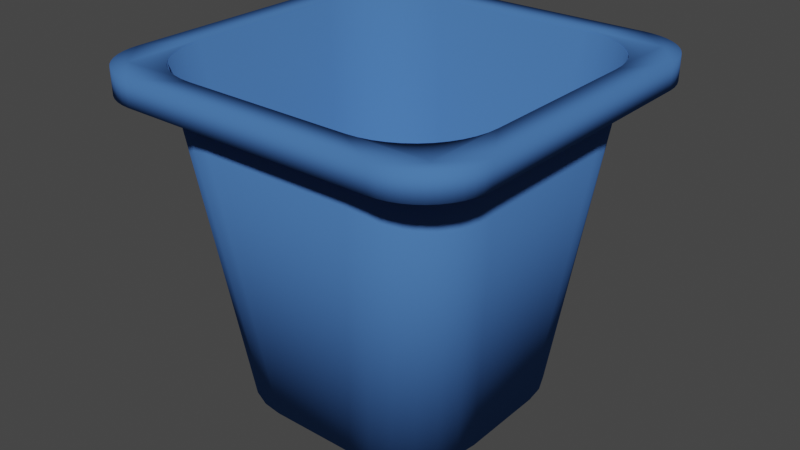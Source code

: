 # Source: TrashBin.blend  (saved by Blender 3.5.10; exported with 4.5.12 LTS)
import bpy
from mathutils import Matrix  # noqa: F401  (used for matrix-valued properties, if any)

bpy.ops.wm.read_factory_settings(use_empty=True)
scene = bpy.context.scene
scene.name = 'Scene'

# ---- collections
col_collection = bpy.data.collections.new('Collection'); scene.collection.children.link(col_collection)

# ---- materials (node trees are filled in below, after node groups)
mat_material = bpy.data.materials.new('Material')
mat_material.alpha_threshold = 0.0
mat_material.use_transparent_shadow = False
mat_material.diffuse_color = (0.06301, 0.1683, 0.4508, 1.0)
mat_material.roughness = 0.5
mat_material.line_color = (0.0, 0.0, 0.0, 1.0)

# ---- material node trees

# ---- world
world_world = bpy.data.worlds.new('World'); scene.world = world_world
world_world.use_nodes = True; world_world.node_tree.nodes.clear()
_N = world_world.node_tree.nodes; _L = world_world.node_tree.links
n0 = _N.new('ShaderNodeOutputWorld'); n0.name = 'World Output'; n0.location = (300, 300)
n1 = _N.new('ShaderNodeBackground'); n1.name = 'Background'; n1.location = (10, 300)
n1.inputs[0].default_value = (0.05088, 0.05088, 0.05088, 1.0)
_L.new(n1.outputs[0], n0.inputs[0])
n0.is_active_output = True
world_world.color = (0.05088, 0.05088, 0.05088)
world_world.use_sun_shadow = False
world_world.sun_shadow_jitter_overblur = 0.0

# ---- meshes
me_plane = bpy.data.meshes.new('Plane')
me_plane.from_pydata([(-1.0, -0.6765, 0.0), (-0.6765, -1.0, 0.0), (-0.8513, -0.8513, 0.0), (-0.9967, -0.7225, 0.0), (-0.9869, -0.7676, 0.0), (-0.9708, -0.8109, 0.0), (-0.9486, -0.8514, 0.0), (-0.921, -0.8884, 0.0), (-0.8884, -0.921, 0.0), (-0.8514, -0.9486, 0.0), (-0.8109, -0.9708, 0.0), (-0.7676, -0.9869, 0.0), (-0.7225, -0.9967, 0.0), (0.6765, -1.0, 0.0), (1.0, -0.6765, 0.0), (0.8513, -0.8513, 0.0), (0.7225, -0.9967, 0.0), (0.7676, -0.9869, 0.0), (0.8109, -0.9708, 0.0), (0.8514, -0.9486, 0.0), (0.8884, -0.921, 0.0), (0.921, -0.8884, 0.0), (0.9486, -0.8514, 0.0), (0.9708, -0.8109, 0.0), (0.9869, -0.7676, 0.0), (0.9967, -0.7225, 0.0), (-0.6765, 1.0, 0.0), (-1.0, 0.6765, 0.0), (-0.8513, 0.8513, 0.0), (-0.7225, 0.9967, 0.0), (-0.7676, 0.9869, 0.0), (-0.8109, 0.9708, 0.0), (-0.8514, 0.9486, 0.0), (-0.8884, 0.921, 0.0), (-0.921, 0.8884, 0.0), (-0.9486, 0.8514, 0.0), (-0.9708, 0.8109, 0.0), (-0.9869, 0.7676, 0.0), (-0.9967, 0.7225, 0.0), (1.0, 0.6765, 0.0), (0.6765, 1.0, 0.0), (0.8513, 0.8513, 0.0), (0.9967, 0.7225, 0.0), (0.9869, 0.7676, 0.0), (0.9708, 0.8109, 0.0), (0.9486, 0.8514, 0.0), (0.921, 0.8884, 0.0), (0.8884, 0.921, 0.0), (0.8514, 0.9486, 0.0), (0.8109, 0.9708, 0.0), (0.7676, 0.9869, 0.0), (0.7225, 0.9967, 0.0), (-0.6765, -1.0, -0.1311), (-1.0, -0.6765, -0.1311), (-0.7225, -0.9967, -0.1311), (-0.7676, -0.9869, -0.1311), (-0.8109, -0.9708, -0.1311), (-0.8514, -0.9486, -0.1311), (-0.8884, -0.921, -0.1311), (-0.921, -0.8884, -0.1311), (-0.9486, -0.8514, -0.1311), (-0.9708, -0.8109, -0.1311), (-0.9869, -0.7676, -0.1311), (-0.9967, -0.7225, -0.1311), (1.0, -0.6765, -0.1311), (0.6765, -1.0, -0.1311), (0.9967, -0.7225, -0.1311), (0.9869, -0.7676, -0.1311), (0.9708, -0.8109, -0.1311), (0.9486, -0.8514, -0.1311), (0.921, -0.8884, -0.1311), (0.8884, -0.921, -0.1311), (0.8514, -0.9486, -0.1311), (0.8109, -0.9708, -0.1311), (0.7676, -0.9869, -0.1311), (0.7225, -0.9967, -0.1311), (-1.0, 0.6765, -0.1311), (-0.6765, 1.0, -0.1311), (-0.9967, 0.7225, -0.1311), (-0.9869, 0.7676, -0.1311), (-0.9708, 0.8109, -0.1311), (-0.9486, 0.8514, -0.1311), (-0.921, 0.8884, -0.1311), (-0.8884, 0.921, -0.1311), (-0.8514, 0.9486, -0.1311), (-0.8109, 0.9708, -0.1311), (-0.7676, 0.9869, -0.1311), (-0.7225, 0.9967, -0.1311), (0.6765, 1.0, -0.1311), (1.0, 0.6765, -0.1311), (0.7225, 0.9967, -0.1311), (0.7676, 0.9869, -0.1311), (0.8109, 0.9708, -0.1311), (0.8514, 0.9486, -0.1311), (0.8884, 0.921, -0.1311), (0.921, 0.8884, -0.1311), (0.9486, 0.8514, -0.1311), (0.9708, 0.8109, -0.1311), (0.9869, 0.7676, -0.1311), (0.9967, 0.7225, -0.1311), (-0.8513, 0.4405, 0.0), (-0.4405, 0.8513, 0.0), (-0.8513, 0.8513, 0.0), (-0.8471, 0.499, 0.0), (-0.8347, 0.5562, 0.0), (-0.8142, 0.6111, 0.0), (-0.7861, 0.6626, 0.0), (-0.751, 0.7095, 0.0), (-0.7095, 0.751, 0.0), (-0.6626, 0.7861, 0.0), (-0.6111, 0.8142, 0.0), (-0.5562, 0.8347, 0.0), (-0.499, 0.8471, 0.0), (-0.4405, -0.8513, 0.0), (-0.8513, -0.4405, 0.0), (-0.8513, -0.8513, 0.0), (-0.499, -0.8471, 0.0), (-0.5562, -0.8347, 0.0), (-0.6111, -0.8142, 0.0), (-0.6626, -0.7861, 0.0), (-0.7095, -0.751, 0.0), (-0.751, -0.7095, 0.0), (-0.7861, -0.6626, 0.0), (-0.8142, -0.6111, 0.0), (-0.8347, -0.5562, 0.0), (-0.8471, -0.499, 0.0), (0.8513, -0.4405, 0.0), (0.4405, -0.8513, 0.0), (0.8513, -0.8513, 0.0), (0.8471, -0.499, 0.0), (0.8347, -0.5562, 0.0), (0.8142, -0.6111, 0.0), (0.7861, -0.6626, 0.0), (0.751, -0.7095, 0.0), (0.7095, -0.751, 0.0), (0.6626, -0.7861, 0.0), (0.6111, -0.8142, 0.0), (0.5562, -0.8347, 0.0), (0.499, -0.8471, 0.0), (0.4405, 0.8513, 0.0), (0.8513, 0.4405, 0.0), (0.8513, 0.8513, 0.0), (0.499, 0.8471, 0.0), (0.5562, 0.8347, 0.0), (0.6111, 0.8142, 0.0), (0.6626, 0.7861, 0.0), (0.7095, 0.751, 0.0), (0.751, 0.7095, 0.0), (0.7861, 0.6626, 0.0), (0.8142, 0.6111, 0.0), (0.8347, 0.5562, 0.0), (0.8471, 0.499, 0.0), (-0.4405, 0.8513, -0.1311), (-0.8513, 0.4405, -0.1311), (-0.499, 0.8471, -0.1311), (-0.5562, 0.8347, -0.1311), (-0.6111, 0.8142, -0.1311), (-0.6626, 0.7861, -0.1311), (-0.7095, 0.751, -0.1311), (-0.751, 0.7095, -0.1311), (-0.7861, 0.6626, -0.1311), (-0.8142, 0.6111, -0.1311), (-0.8347, 0.5562, -0.1311), (-0.8471, 0.499, -0.1311), (-0.8513, -0.4405, -0.1311), (-0.4405, -0.8513, -0.1311), (-0.8471, -0.499, -0.1311), (-0.8347, -0.5562, -0.1311), (-0.8142, -0.6111, -0.1311), (-0.7861, -0.6626, -0.1311), (-0.751, -0.7095, -0.1311), (-0.7095, -0.751, -0.1311), (-0.6626, -0.7861, -0.1311), (-0.6111, -0.8142, -0.1311), (-0.5562, -0.8347, -0.1311), (-0.499, -0.8471, -0.1311), (0.4405, -0.8513, -0.1311), (0.8513, -0.4405, -0.1311), (0.499, -0.8471, -0.1311), (0.5562, -0.8347, -0.1311), (0.6111, -0.8142, -0.1311), (0.6626, -0.7861, -0.1311), (0.7095, -0.751, -0.1311), (0.751, -0.7095, -0.1311), (0.7861, -0.6626, -0.1311), (0.8142, -0.6111, -0.1311), (0.8347, -0.5562, -0.1311), (0.8471, -0.499, -0.1311), (0.8513, 0.4405, -0.1311), (0.4405, 0.8513, -0.1311), (0.8471, 0.499, -0.1311), (0.8347, 0.5562, -0.1311), (0.8142, 0.6111, -0.1311), (0.7861, 0.6626, -0.1311), (0.751, 0.7095, -0.1311), (0.7095, 0.751, -0.1311), (0.6626, 0.7861, -0.1311), (0.6111, 0.8142, -0.1311), (0.5562, 0.8347, -0.1311), (0.499, 0.8471, -0.1311), (-0.9929, -0.6763, -0.006992), (-0.6763, -0.9929, -0.006992), (-0.8513, -0.8513, -0.01), (-0.9896, -0.7215, -0.006914), (-0.98, -0.7656, -0.006914), (-0.9642, -0.8079, -0.006914), (-0.9426, -0.8475, -0.006914), (-0.9155, -0.8836, -0.006914), (-0.8836, -0.9155, -0.006914), (-0.8475, -0.9426, -0.006914), (-0.8079, -0.9642, -0.006914), (-0.7656, -0.98, -0.006914), (-0.7215, -0.9896, -0.006914), (0.6763, -0.9929, -0.006992), (0.9929, -0.6763, -0.006992), (0.8513, -0.8513, -0.01), (0.7215, -0.9896, -0.006914), (0.7656, -0.98, -0.006914), (0.8079, -0.9642, -0.006914), (0.8475, -0.9426, -0.006914), (0.8836, -0.9155, -0.006914), (0.9155, -0.8836, -0.006914), (0.9426, -0.8475, -0.006914), (0.9642, -0.8079, -0.006914), (0.98, -0.7656, -0.006914), (0.9896, -0.7215, -0.006914), (-0.6763, 0.9929, -0.006992), (-0.9929, 0.6763, -0.006992), (-0.8513, 0.8513, -0.01), (-0.7215, 0.9896, -0.006914), (-0.7656, 0.98, -0.006914), (-0.8079, 0.9642, -0.006914), (-0.8475, 0.9426, -0.006914), (-0.8836, 0.9155, -0.006914), (-0.9155, 0.8836, -0.006914), (-0.9426, 0.8475, -0.006914), (-0.9642, 0.8079, -0.006914), (-0.98, 0.7656, -0.006914), (-0.9896, 0.7215, -0.006914), (0.9929, 0.6763, -0.006992), (0.6763, 0.9929, -0.006992), (0.8513, 0.8513, -0.01), (0.9896, 0.7215, -0.006914), (0.98, 0.7656, -0.006914), (0.9642, 0.8079, -0.006914), (0.9426, 0.8475, -0.006914), (0.9155, 0.8836, -0.006914), (0.8836, 0.9155, -0.006914), (0.8475, 0.9426, -0.006914), (0.8079, 0.9642, -0.006914), (0.7656, 0.98, -0.006914), (0.7215, 0.9896, -0.006914), (-0.6762, -0.99, -0.1311), (-0.99, -0.6762, -0.1311), (-0.7211, -0.9868, -0.1311), (-0.7648, -0.9773, -0.1311), (-0.8067, -0.9617, -0.1311), (-0.846, -0.9402, -0.1311), (-0.8818, -0.9134, -0.1311), (-0.9134, -0.8818, -0.1311), (-0.9402, -0.846, -0.1311), (-0.9617, -0.8067, -0.1311), (-0.9773, -0.7648, -0.1311), (-0.9868, -0.7211, -0.1311), (0.99, -0.6762, -0.1311), (0.6762, -0.99, -0.1311), (0.9868, -0.7211, -0.1311), (0.9773, -0.7648, -0.1311), (0.9617, -0.8067, -0.1311), (0.9402, -0.846, -0.1311), (0.9134, -0.8818, -0.1311), (0.8818, -0.9134, -0.1311), (0.846, -0.9402, -0.1311), (0.8067, -0.9617, -0.1311), (0.7648, -0.9773, -0.1311), (0.7211, -0.9868, -0.1311), (-0.99, 0.6762, -0.1311), (-0.6762, 0.99, -0.1311), (-0.9868, 0.7211, -0.1311), (-0.9773, 0.7648, -0.1311), (-0.9617, 0.8067, -0.1311), (-0.9402, 0.846, -0.1311), (-0.9134, 0.8818, -0.1311), (-0.8818, 0.9134, -0.1311), (-0.846, 0.9402, -0.1311), (-0.8067, 0.9617, -0.1311), (-0.7648, 0.9773, -0.1311), (-0.7211, 0.9868, -0.1311), (0.6762, 0.99, -0.1311), (0.99, 0.6762, -0.1311), (0.7211, 0.9868, -0.1311), (0.7648, 0.9773, -0.1311), (0.8067, 0.9617, -0.1311), (0.846, 0.9402, -0.1311), (0.8818, 0.9134, -0.1311), (0.9134, 0.8818, -0.1311), (0.9402, 0.846, -0.1311), (0.9617, 0.8067, -0.1311), (0.9773, 0.7648, -0.1311), (0.9868, 0.7211, -0.1311), (-0.8583, 0.4407, -0.007152), (-0.4407, 0.8583, -0.007152), (-0.8513, 0.8513, -0.01), (-0.854, 0.4999, -0.007235), (-0.8413, 0.5582, -0.007235), (-0.8205, 0.614, -0.007235), (-0.7919, 0.6663, -0.007235), (-0.7562, 0.714, -0.007235), (-0.714, 0.7562, -0.007235), (-0.6663, 0.7919, -0.007235), (-0.614, 0.8205, -0.007235), (-0.5582, 0.8413, -0.007235), (-0.4999, 0.854, -0.007235), (-0.4407, -0.8583, -0.007152), (-0.8583, -0.4407, -0.007152), (-0.8513, -0.8513, -0.01), (-0.4999, -0.854, -0.007235), (-0.5582, -0.8413, -0.007235), (-0.614, -0.8205, -0.007235), (-0.6663, -0.7919, -0.007235), (-0.714, -0.7562, -0.007235), (-0.7562, -0.714, -0.007235), (-0.7919, -0.6663, -0.007235), (-0.8205, -0.614, -0.007235), (-0.8413, -0.5582, -0.007235), (-0.854, -0.4999, -0.007235), (0.8583, -0.4407, -0.007152), (0.4407, -0.8583, -0.007152), (0.8513, -0.8513, -0.01), (0.854, -0.4999, -0.007235), (0.8413, -0.5582, -0.007235), (0.8205, -0.614, -0.007235), (0.7919, -0.6663, -0.007235), (0.7562, -0.714, -0.007235), (0.714, -0.7562, -0.007235), (0.6663, -0.7919, -0.007235), (0.614, -0.8205, -0.007235), (0.5582, -0.8413, -0.007235), (0.4999, -0.854, -0.007235), (0.4407, 0.8583, -0.007152), (0.8583, 0.4407, -0.007152), (0.8513, 0.8513, -0.01), (0.4999, 0.854, -0.007235), (0.5582, 0.8413, -0.007235), (0.614, 0.8205, -0.007235), (0.6663, 0.7919, -0.007235), (0.714, 0.7562, -0.007235), (0.7562, 0.714, -0.007235), (0.7919, 0.6663, -0.007235), (0.8205, 0.614, -0.007235), (0.8413, 0.5582, -0.007235), (0.854, 0.4999, -0.007235), (-0.4408, 0.8613, -0.1311), (-0.8613, 0.4408, -0.1311), (-0.5004, 0.857, -0.1311), (-0.559, 0.8443, -0.1311), (-0.6153, 0.8233, -0.1311), (-0.668, 0.7945, -0.1311), (-0.7161, 0.7585, -0.1311), (-0.7585, 0.7161, -0.1311), (-0.7945, 0.668, -0.1311), (-0.8233, 0.6153, -0.1311), (-0.8443, 0.559, -0.1311), (-0.857, 0.5004, -0.1311), (-0.8613, -0.4408, -0.1311), (-0.4408, -0.8613, -0.1311), (-0.857, -0.5004, -0.1311), (-0.8443, -0.559, -0.1311), (-0.8233, -0.6153, -0.1311), (-0.7945, -0.668, -0.1311), (-0.7585, -0.7161, -0.1311), (-0.7161, -0.7585, -0.1311), (-0.668, -0.7945, -0.1311), (-0.6153, -0.8233, -0.1311), (-0.559, -0.8443, -0.1311), (-0.5004, -0.857, -0.1311), (0.4408, -0.8613, -0.1311), (0.8613, -0.4408, -0.1311), (0.5004, -0.857, -0.1311), (0.559, -0.8443, -0.1311), (0.6153, -0.8233, -0.1311), (0.668, -0.7945, -0.1311), (0.7161, -0.7585, -0.1311), (0.7585, -0.7161, -0.1311), (0.7945, -0.668, -0.1311), (0.8233, -0.6153, -0.1311), (0.8443, -0.559, -0.1311), (0.857, -0.5004, -0.1311), (0.8613, 0.4408, -0.1311), (0.4408, 0.8613, -0.1311), (0.857, 0.5004, -0.1311), (0.8443, 0.559, -0.1311), (0.8233, 0.6153, -0.1311), (0.7945, 0.668, -0.1311), (0.7585, 0.7161, -0.1311), (0.7161, 0.7585, -0.1311), (0.668, 0.7945, -0.1311), (0.6153, 0.8233, -0.1311), (0.559, 0.8443, -0.1311), (0.5004, 0.857, -0.1311)], [], [(13, 1, 52, 65), (128, 127, 113, 115, 2, 1, 13, 15), (26, 40, 88, 77), (102, 101, 139, 141, 41, 40, 26, 28), (139, 101, 152, 189), (39, 14, 64, 89), (115, 114, 100, 102, 28, 27, 0, 2), (141, 140, 126, 128, 15, 14, 39, 41), (126, 140, 188, 177), (113, 127, 176, 165), (0, 3, 2), (3, 4, 2), (4, 5, 2), (5, 6, 2), (6, 7, 2), (7, 8, 2), (8, 9, 2), (9, 10, 2), (10, 11, 2), (11, 12, 2), (12, 1, 2), (13, 16, 15), (16, 17, 15), (17, 18, 15), (18, 19, 15), (19, 20, 15), (20, 21, 15), (21, 22, 15), (22, 23, 15), (23, 24, 15), (24, 25, 15), (25, 14, 15), (26, 29, 28), (29, 30, 28), (30, 31, 28), (31, 32, 28), (32, 33, 28), (33, 34, 28), (34, 35, 28), (35, 36, 28), (36, 37, 28), (37, 38, 28), (38, 27, 28), (39, 42, 41), (42, 43, 41), (43, 44, 41), (44, 45, 41), (45, 46, 41), (46, 47, 41), (47, 48, 41), (48, 49, 41), (49, 50, 41), (50, 51, 41), (51, 40, 41), (76, 27, 38, 78), (78, 38, 37, 79), (79, 37, 36, 80), (80, 36, 35, 81), (81, 35, 34, 82), (82, 34, 33, 83), (83, 33, 32, 84), (84, 32, 31, 85), (85, 31, 30, 86), (86, 30, 29, 87), (87, 29, 26, 77), (39, 89, 99, 42), (42, 99, 98, 43), (43, 98, 97, 44), (44, 97, 96, 45), (45, 96, 95, 46), (46, 95, 94, 47), (47, 94, 93, 48), (48, 93, 92, 49), (49, 92, 91, 50), (50, 91, 90, 51), (51, 90, 88, 40), (64, 14, 25, 66), (66, 25, 24, 67), (67, 24, 23, 68), (68, 23, 22, 69), (69, 22, 21, 70), (70, 21, 20, 71), (71, 20, 19, 72), (72, 19, 18, 73), (73, 18, 17, 74), (74, 17, 16, 75), (75, 16, 13, 65), (0, 53, 63, 3), (3, 63, 62, 4), (4, 62, 61, 5), (5, 61, 60, 6), (6, 60, 59, 7), (7, 59, 58, 8), (8, 58, 57, 9), (9, 57, 56, 10), (10, 56, 55, 11), (11, 55, 54, 12), (12, 54, 52, 1), (0, 27, 76, 53), (100, 103, 102), (103, 104, 102), (104, 105, 102), (105, 106, 102), (106, 107, 102), (107, 108, 102), (108, 109, 102), (109, 110, 102), (110, 111, 102), (111, 112, 102), (112, 101, 102), (113, 116, 115), (116, 117, 115), (117, 118, 115), (118, 119, 115), (119, 120, 115), (120, 121, 115), (121, 122, 115), (122, 123, 115), (123, 124, 115), (124, 125, 115), (125, 114, 115), (126, 129, 128), (129, 130, 128), (130, 131, 128), (131, 132, 128), (132, 133, 128), (133, 134, 128), (134, 135, 128), (135, 136, 128), (136, 137, 128), (137, 138, 128), (138, 127, 128), (139, 142, 141), (142, 143, 141), (143, 144, 141), (144, 145, 141), (145, 146, 141), (146, 147, 141), (147, 148, 141), (148, 149, 141), (149, 150, 141), (150, 151, 141), (151, 140, 141), (176, 127, 138, 178), (178, 138, 137, 179), (179, 137, 136, 180), (180, 136, 135, 181), (181, 135, 134, 182), (182, 134, 133, 183), (183, 133, 132, 184), (184, 132, 131, 185), (185, 131, 130, 186), (186, 130, 129, 187), (187, 129, 126, 177), (139, 189, 199, 142), (142, 199, 198, 143), (143, 198, 197, 144), (144, 197, 196, 145), (145, 196, 195, 146), (146, 195, 194, 147), (147, 194, 193, 148), (148, 193, 192, 149), (149, 192, 191, 150), (150, 191, 190, 151), (151, 190, 188, 140), (152, 101, 112, 154), (154, 112, 111, 155), (155, 111, 110, 156), (156, 110, 109, 157), (157, 109, 108, 158), (158, 108, 107, 159), (159, 107, 106, 160), (160, 106, 105, 161), (161, 105, 104, 162), (162, 104, 103, 163), (163, 103, 100, 153), (113, 165, 175, 116), (116, 175, 174, 117), (117, 174, 173, 118), (118, 173, 172, 119), (119, 172, 171, 120), (120, 171, 170, 121), (121, 170, 169, 122), (122, 169, 168, 123), (123, 168, 167, 124), (124, 167, 166, 125), (125, 166, 164, 114), (100, 114, 164, 153), (213, 265, 252, 201), (328, 215, 213, 201, 202, 315, 313, 327), (226, 277, 288, 240), (302, 228, 226, 240, 241, 341, 339, 301), (339, 389, 352, 301), (239, 289, 264, 214), (315, 202, 200, 227, 228, 302, 300, 314), (341, 241, 239, 214, 215, 328, 326, 340), (326, 377, 388, 340), (313, 365, 376, 327), (200, 202, 203), (203, 202, 204), (204, 202, 205), (205, 202, 206), (206, 202, 207), (207, 202, 208), (208, 202, 209), (209, 202, 210), (210, 202, 211), (211, 202, 212), (212, 202, 201), (213, 215, 216), (216, 215, 217), (217, 215, 218), (218, 215, 219), (219, 215, 220), (220, 215, 221), (221, 215, 222), (222, 215, 223), (223, 215, 224), (224, 215, 225), (225, 215, 214), (226, 228, 229), (229, 228, 230), (230, 228, 231), (231, 228, 232), (232, 228, 233), (233, 228, 234), (234, 228, 235), (235, 228, 236), (236, 228, 237), (237, 228, 238), (238, 228, 227), (239, 241, 242), (242, 241, 243), (243, 241, 244), (244, 241, 245), (245, 241, 246), (246, 241, 247), (247, 241, 248), (248, 241, 249), (249, 241, 250), (250, 241, 251), (251, 241, 240), (276, 278, 238, 227), (278, 279, 237, 238), (279, 280, 236, 237), (280, 281, 235, 236), (281, 282, 234, 235), (282, 283, 233, 234), (283, 284, 232, 233), (284, 285, 231, 232), (285, 286, 230, 231), (286, 287, 229, 230), (287, 277, 226, 229), (239, 242, 299, 289), (242, 243, 298, 299), (243, 244, 297, 298), (244, 245, 296, 297), (245, 246, 295, 296), (246, 247, 294, 295), (247, 248, 293, 294), (248, 249, 292, 293), (249, 250, 291, 292), (250, 251, 290, 291), (251, 240, 288, 290), (264, 266, 225, 214), (266, 267, 224, 225), (267, 268, 223, 224), (268, 269, 222, 223), (269, 270, 221, 222), (270, 271, 220, 221), (271, 272, 219, 220), (272, 273, 218, 219), (273, 274, 217, 218), (274, 275, 216, 217), (275, 265, 213, 216), (200, 203, 263, 253), (203, 204, 262, 263), (204, 205, 261, 262), (205, 206, 260, 261), (206, 207, 259, 260), (207, 208, 258, 259), (208, 209, 257, 258), (209, 210, 256, 257), (210, 211, 255, 256), (211, 212, 254, 255), (212, 201, 252, 254), (200, 253, 276, 227), (300, 302, 303), (303, 302, 304), (304, 302, 305), (305, 302, 306), (306, 302, 307), (307, 302, 308), (308, 302, 309), (309, 302, 310), (310, 302, 311), (311, 302, 312), (312, 302, 301), (313, 315, 316), (316, 315, 317), (317, 315, 318), (318, 315, 319), (319, 315, 320), (320, 315, 321), (321, 315, 322), (322, 315, 323), (323, 315, 324), (324, 315, 325), (325, 315, 314), (326, 328, 329), (329, 328, 330), (330, 328, 331), (331, 328, 332), (332, 328, 333), (333, 328, 334), (334, 328, 335), (335, 328, 336), (336, 328, 337), (337, 328, 338), (338, 328, 327), (339, 341, 342), (342, 341, 343), (343, 341, 344), (344, 341, 345), (345, 341, 346), (346, 341, 347), (347, 341, 348), (348, 341, 349), (349, 341, 350), (350, 341, 351), (351, 341, 340), (376, 378, 338, 327), (378, 379, 337, 338), (379, 380, 336, 337), (380, 381, 335, 336), (381, 382, 334, 335), (382, 383, 333, 334), (383, 384, 332, 333), (384, 385, 331, 332), (385, 386, 330, 331), (386, 387, 329, 330), (387, 377, 326, 329), (339, 342, 399, 389), (342, 343, 398, 399), (343, 344, 397, 398), (344, 345, 396, 397), (345, 346, 395, 396), (346, 347, 394, 395), (347, 348, 393, 394), (348, 349, 392, 393), (349, 350, 391, 392), (350, 351, 390, 391), (351, 340, 388, 390), (352, 354, 312, 301), (354, 355, 311, 312), (355, 356, 310, 311), (356, 357, 309, 310), (357, 358, 308, 309), (358, 359, 307, 308), (359, 360, 306, 307), (360, 361, 305, 306), (361, 362, 304, 305), (362, 363, 303, 304), (363, 353, 300, 303), (313, 316, 375, 365), (316, 317, 374, 375), (317, 318, 373, 374), (318, 319, 372, 373), (319, 320, 371, 372), (320, 321, 370, 371), (321, 322, 369, 370), (322, 323, 368, 369), (323, 324, 367, 368), (324, 325, 366, 367), (325, 314, 364, 366), (300, 353, 364, 314), (76, 78, 278, 276), (78, 79, 279, 278), (79, 80, 280, 279), (80, 81, 281, 280), (81, 82, 282, 281), (82, 83, 283, 282), (83, 84, 284, 283), (84, 85, 285, 284), (85, 86, 286, 285), (86, 87, 287, 286), (87, 77, 277, 287), (99, 89, 289, 299), (98, 99, 299, 298), (97, 98, 298, 297), (96, 97, 297, 296), (95, 96, 296, 295), (94, 95, 295, 294), (93, 94, 294, 293), (92, 93, 293, 292), (91, 92, 292, 291), (90, 91, 291, 290), (88, 90, 290, 288), (64, 66, 266, 264), (66, 67, 267, 266), (67, 68, 268, 267), (68, 69, 269, 268), (69, 70, 270, 269), (70, 71, 271, 270), (71, 72, 272, 271), (72, 73, 273, 272), (73, 74, 274, 273), (74, 75, 275, 274), (75, 65, 265, 275), (63, 53, 253, 263), (62, 63, 263, 262), (61, 62, 262, 261), (60, 61, 261, 260), (59, 60, 260, 259), (58, 59, 259, 258), (57, 58, 258, 257), (56, 57, 257, 256), (55, 56, 256, 255), (54, 55, 255, 254), (52, 54, 254, 252), (53, 76, 276, 253), (65, 52, 252, 265), (89, 64, 264, 289), (77, 88, 288, 277), (176, 178, 378, 376), (178, 179, 379, 378), (179, 180, 380, 379), (180, 181, 381, 380), (181, 182, 382, 381), (182, 183, 383, 382), (183, 184, 384, 383), (184, 185, 385, 384), (185, 186, 386, 385), (186, 187, 387, 386), (187, 177, 377, 387), (199, 189, 389, 399), (198, 199, 399, 398), (197, 198, 398, 397), (196, 197, 397, 396), (195, 196, 396, 395), (194, 195, 395, 394), (193, 194, 394, 393), (192, 193, 393, 392), (191, 192, 392, 391), (190, 191, 391, 390), (188, 190, 390, 388), (152, 154, 354, 352), (154, 155, 355, 354), (155, 156, 356, 355), (156, 157, 357, 356), (157, 158, 358, 357), (158, 159, 359, 358), (159, 160, 360, 359), (160, 161, 361, 360), (161, 162, 362, 361), (162, 163, 363, 362), (163, 153, 353, 363), (175, 165, 365, 375), (174, 175, 375, 374), (173, 174, 374, 373), (172, 173, 373, 372), (171, 172, 372, 371), (170, 171, 371, 370), (169, 170, 370, 369), (168, 169, 369, 368), (167, 168, 368, 367), (166, 167, 367, 366), (164, 166, 366, 364), (153, 164, 364, 353), (189, 152, 352, 389), (165, 176, 376, 365), (177, 188, 388, 377)])
me_plane.polygons.foreach_set('use_smooth', [True] * 472)
_uv = me_plane.uv_layers.new(name='UVMap')
_uv.uv.foreach_set('vector', [0.8383, 0.0, 0.1617, 0.0, 0.1617, 0.0, 0.8383, 0.0, 0.9257, 0.07435, 0.7202, 0.07435, 0.2798, 0.07435, 0.07435, 0.07435, 0.07433, 0.07433, 0.1617, 0.0, 0.8383, 0.0, 0.9257, 0.07433, 0.1617, 1.0, 0.8383, 1.0, 0.8383, 1.0, 0.1617, 1.0, 0.07435, 0.9257, 0.2798, 0.9257, 0.7202, 0.9257, 0.9257, 0.9257, 0.9257, 0.9257, 0.8383, 1.0, 0.1617, 1.0, 0.07433, 0.9257, 0.7202, 0.9257, 0.2798, 0.9257, 0.2798, 0.9257, 0.7202, 0.9257, 1.0, 0.8383, 1.0, 0.1617, 1.0, 0.1617, 1.0, 0.8383, 0.07435, 0.07435, 0.07435, 0.2798, 0.07435, 0.7202, 0.07435, 0.9257, 0.07433, 0.9257, 0.0, 0.8383, 0.0, 0.1617, 0.07433, 0.07433, 0.9257, 0.9257, 0.9257, 0.7202, 0.9257, 0.2798, 0.9257, 0.07435, 0.9257, 0.07433, 1.0, 0.1617, 1.0, 0.8383, 0.9257, 0.9257, 0.9257, 0.2798, 0.9257, 0.7202, 0.9257, 0.7202, 0.9257, 0.2798, 0.2798, 0.07435, 0.7202, 0.07435, 0.7202, 0.07435, 0.2798, 0.07435, 0.0, 0.1617, 0.0, 0.1387, 0.07433, 0.07433, 0.0, 0.1387, 0.0, 0.1162, 0.07433, 0.07433, 0.0, 0.1162, 0.0, 0.09455, 0.07433, 0.07433, 0.0, 0.09455, 0.0, 0.0743, 0.07433, 0.07433, 0.0, 0.0743, 0.0, 0.05582, 0.07433, 0.07433, 0.0, 0.05582, 0.0, 0.03951, 0.07433, 0.07433, 0.0, 0.03951, 0.0, 0.02568, 0.07433, 0.07433, 0.0, 0.02568, 0.0, 0.01462, 0.07433, 0.07433, 0.0, 0.01462, 0.0, 0.006552, 0.07433, 0.07433, 0.0, 0.006552, 0.0, 0.001646, 0.07433, 0.07433, 0.0, 0.001646, 0.0, 0.0, 0.07433, 0.07433, 0.8383, 0.0, 0.8613, 0.0, 0.9257, 0.07433, 0.8613, 0.0, 0.8838, 0.0, 0.9257, 0.07433, 0.8838, 0.0, 0.9054, 0.0, 0.9257, 0.07433, 0.9054, 0.0, 0.9257, 0.0, 0.9257, 0.07433, 0.9257, 0.0, 0.9442, 0.0, 0.9257, 0.07433, 0.9442, 0.0, 0.9605, 0.0, 0.9257, 0.07433, 0.9605, 0.0, 0.9743, 0.0, 0.9257, 0.07433, 0.9743, 0.0, 0.9854, 0.0, 0.9257, 0.07433, 0.9854, 0.0, 0.9934, 0.0, 0.9257, 0.07433, 0.9934, 0.0, 0.9984, 0.0, 0.9257, 0.07433, 0.9984, 0.0, 1.0, 0.0, 0.9257, 0.07433, 0.1617, 1.0, 0.1387, 1.0, 0.07433, 0.9257, 0.1387, 1.0, 0.1162, 1.0, 0.07433, 0.9257, 0.1162, 1.0, 0.09455, 1.0, 0.07433, 0.9257, 0.09455, 1.0, 0.0743, 1.0, 0.07433, 0.9257, 0.0743, 1.0, 0.05582, 1.0, 0.07433, 0.9257, 0.05582, 1.0, 0.03951, 1.0, 0.07433, 0.9257, 0.03951, 1.0, 0.02568, 1.0, 0.07433, 0.9257, 0.02568, 1.0, 0.01462, 1.0, 0.07433, 0.9257, 0.01462, 1.0, 0.006552, 1.0, 0.07433, 0.9257, 0.006552, 1.0, 0.001646, 1.0, 0.07433, 0.9257, 0.001646, 1.0, 0.0, 1.0, 0.07433, 0.9257, 1.0, 0.8383, 1.0, 0.8613, 0.9257, 0.9257, 1.0, 0.8613, 1.0, 0.8838, 0.9257, 0.9257, 1.0, 0.8838, 1.0, 0.9054, 0.9257, 0.9257, 1.0, 0.9054, 1.0, 0.9257, 0.9257, 0.9257, 1.0, 0.9257, 1.0, 0.9442, 0.9257, 0.9257, 1.0, 0.9442, 1.0, 0.9605, 0.9257, 0.9257, 1.0, 0.9605, 1.0, 0.9743, 0.9257, 0.9257, 1.0, 0.9743, 1.0, 0.9854, 0.9257, 0.9257, 1.0, 0.9854, 1.0, 0.9934, 0.9257, 0.9257, 1.0, 0.9934, 1.0, 0.9984, 0.9257, 0.9257, 1.0, 0.9984, 1.0, 1.0, 0.9257, 0.9257, 0.0, 0.8383, 0.0, 0.8383, 0.0, 0.8613, 0.0, 0.8613, 0.0, 0.8613, 0.0, 0.8613, 0.0, 0.8838, 0.0, 0.8838, 0.0, 0.8838, 0.0, 0.8838, 0.0, 0.9054, 0.0, 0.9054, 0.0, 0.9054, 0.0, 0.9054, 0.0, 0.9257, 0.0, 0.9257, 0.0, 0.9257, 0.0, 0.9257, 0.0, 0.9442, 0.0, 0.9442, 0.0, 0.9442, 0.0, 0.9442, 0.05582, 1.0, 0.05582, 1.0, 0.05582, 1.0, 0.05582, 1.0, 0.0743, 1.0, 0.0743, 1.0, 0.0743, 1.0, 0.0743, 1.0, 0.09455, 1.0, 0.09455, 1.0, 0.09455, 1.0, 0.09455, 1.0, 0.1162, 1.0, 0.1162, 1.0, 0.1162, 1.0, 0.1162, 1.0, 0.1387, 1.0, 0.1387, 1.0, 0.1387, 1.0, 0.1387, 1.0, 0.1617, 1.0, 0.1617, 1.0, 1.0, 0.8383, 1.0, 0.8383, 1.0, 0.8613, 1.0, 0.8613, 1.0, 0.8613, 1.0, 0.8613, 1.0, 0.8838, 1.0, 0.8838, 1.0, 0.8838, 1.0, 0.8838, 1.0, 0.9054, 1.0, 0.9054, 1.0, 0.9054, 1.0, 0.9054, 1.0, 0.9257, 1.0, 0.9257, 1.0, 0.9257, 1.0, 0.9257, 1.0, 0.9442, 1.0, 0.9442, 1.0, 0.9442, 1.0, 0.9442, 0.9442, 1.0, 0.9442, 1.0, 0.9442, 1.0, 0.9442, 1.0, 0.9257, 1.0, 0.9257, 1.0, 0.9257, 1.0, 0.9257, 1.0, 0.9054, 1.0, 0.9054, 1.0, 0.9054, 1.0, 0.9054, 1.0, 0.8838, 1.0, 0.8838, 1.0, 0.8838, 1.0, 0.8838, 1.0, 0.8613, 1.0, 0.8613, 1.0, 0.8613, 1.0, 0.8613, 1.0, 0.8383, 1.0, 0.8383, 1.0, 1.0, 0.1617, 1.0, 0.1617, 1.0, 0.1387, 1.0, 0.1387, 1.0, 0.1387, 1.0, 0.1387, 1.0, 0.1162, 1.0, 0.1162, 1.0, 0.1162, 1.0, 0.1162, 1.0, 0.09455, 1.0, 0.09455, 1.0, 0.09455, 1.0, 0.09455, 1.0, 0.0743, 1.0, 0.0743, 1.0, 0.0743, 1.0, 0.0743, 1.0, 0.05582, 1.0, 0.05582, 1.0, 0.05582, 1.0, 0.05582, 0.9442, 0.0, 0.9442, 0.0, 0.9442, 0.0, 0.9442, 0.0, 0.9257, 0.0, 0.9257, 0.0, 0.9257, 0.0, 0.9257, 0.0, 0.9054, 0.0, 0.9054, 0.0, 0.9054, 0.0, 0.9054, 0.0, 0.8838, 0.0, 0.8838, 0.0, 0.8838, 0.0, 0.8838, 0.0, 0.8613, 0.0, 0.8613, 0.0, 0.8613, 0.0, 0.8613, 0.0, 0.8383, 0.0, 0.8383, 0.0, 0.0, 0.1617, 0.0, 0.1617, 0.0, 0.1387, 0.0, 0.1387, 0.0, 0.1387, 0.0, 0.1387, 0.0, 0.1162, 0.0, 0.1162, 0.0, 0.1162, 0.0, 0.1162, 0.0, 0.09455, 0.0, 0.09455, 0.0, 0.09455, 0.0, 0.09455, 0.0, 0.0743, 0.0, 0.0743, 0.0, 0.0743, 0.0, 0.0743, 0.0, 0.05582, 0.0, 0.05582, 0.0, 0.05582, 0.0, 0.05582, 0.05582, 0.0, 0.05582, 0.0, 0.05582, 0.0, 0.05582, 0.0, 0.0743, 0.0, 0.0743, 0.0, 0.0743, 0.0, 0.0743, 0.0, 0.09455, 0.0, 0.09455, 0.0, 0.09455, 0.0, 0.09455, 0.0, 0.1162, 0.0, 0.1162, 0.0, 0.1162, 0.0, 0.1162, 0.0, 0.1387, 0.0, 0.1387, 0.0, 0.1387, 0.0, 0.1387, 0.0, 0.1617, 0.0, 0.1617, 0.0, 0.0, 0.1617, 0.0, 0.8383, 0.0, 0.8383, 0.0, 0.1617, 0.07435, 0.7202, 0.07435, 0.7495, 0.07435, 0.9257, 0.07435, 0.7495, 0.07435, 0.7781, 0.07435, 0.9257, 0.07435, 0.7781, 0.07435, 0.8056, 0.07435, 0.9257, 0.07435, 0.8056, 0.07435, 0.8313, 0.07435, 0.9257, 0.07435, 0.8313, 0.07435, 0.8548, 0.07435, 0.9257, 0.07435, 0.8548, 0.07435, 0.8755, 0.07435, 0.9257, 0.07435, 0.8755, 0.07435, 0.893, 0.07435, 0.9257, 0.07435, 0.893, 0.07435, 0.9071, 0.07435, 0.9257, 0.07435, 0.9071, 0.07435, 0.9173, 0.07435, 0.9257, 0.07435, 0.9173, 0.07435, 0.9236, 0.07435, 0.9257, 0.07435, 0.9236, 0.07435, 0.9257, 0.07435, 0.9257, 0.2798, 0.07435, 0.2505, 0.07435, 0.07435, 0.07435, 0.2505, 0.07435, 0.2219, 0.07435, 0.07435, 0.07435, 0.2219, 0.07435, 0.1944, 0.07435, 0.07435, 0.07435, 0.1944, 0.07435, 0.1687, 0.07435, 0.07435, 0.07435, 0.1687, 0.07435, 0.1452, 0.07435, 0.07435, 0.07435, 0.1452, 0.07435, 0.1245, 0.07435, 0.07435, 0.07435, 0.1245, 0.07435, 0.107, 0.07435, 0.07435, 0.07435, 0.107, 0.07435, 0.09291, 0.07435, 0.07435, 0.07435, 0.09291, 0.07435, 0.08267, 0.07435, 0.07435, 0.07435, 0.08267, 0.07435, 0.07644, 0.07435, 0.07435, 0.07435, 0.07644, 0.07435, 0.07435, 0.07435, 0.07435, 0.07435, 0.9257, 0.2798, 0.9257, 0.2505, 0.9257, 0.07435, 0.9257, 0.2505, 0.9257, 0.2219, 0.9257, 0.07435, 0.9257, 0.2219, 0.9257, 0.1944, 0.9257, 0.07435, 0.9257, 0.1944, 0.9257, 0.1687, 0.9257, 0.07435, 0.9257, 0.1687, 0.9257, 0.1452, 0.9257, 0.07435, 0.9257, 0.1452, 0.9257, 0.1245, 0.9257, 0.07435, 0.9257, 0.1245, 0.9257, 0.107, 0.9257, 0.07435, 0.9257, 0.107, 0.9257, 0.09291, 0.9257, 0.07435, 0.9257, 0.09291, 0.9257, 0.08267, 0.9257, 0.07435, 0.9257, 0.08267, 0.9257, 0.07644, 0.9257, 0.07435, 0.9257, 0.07644, 0.9257, 0.07435, 0.9257, 0.07435, 0.7202, 0.9257, 0.7495, 0.9257, 0.9257, 0.9257, 0.7495, 0.9257, 0.7781, 0.9257, 0.9257, 0.9257, 0.7781, 0.9257, 0.8056, 0.9257, 0.9257, 0.9257, 0.8056, 0.9257, 0.8313, 0.9257, 0.9257, 0.9257, 0.8313, 0.9257, 0.8548, 0.9257, 0.9257, 0.9257, 0.8548, 0.9257, 0.8755, 0.9257, 0.9257, 0.9257, 0.8755, 0.9257, 0.893, 0.9257, 0.9257, 0.9257, 0.893, 0.9257, 0.9071, 0.9257, 0.9257, 0.9257, 0.9071, 0.9257, 0.9173, 0.9257, 0.9257, 0.9257, 0.9173, 0.9257, 0.9236, 0.9257, 0.9257, 0.9257, 0.9236, 0.9257, 0.9257, 0.9257, 0.9257, 0.9257, 0.7202, 0.07435, 0.7202, 0.07435, 0.7495, 0.07435, 0.7495, 0.07435, 0.7495, 0.07435, 0.7495, 0.07435, 0.7781, 0.07435, 0.7781, 0.07435, 0.7781, 0.07435, 0.7781, 0.07435, 0.8056, 0.07435, 0.8056, 0.07435, 0.8056, 0.07435, 0.8056, 0.07435, 0.8313, 0.07435, 0.8313, 0.07435, 0.8313, 0.07435, 0.8313, 0.07435, 0.8548, 0.07435, 0.8548, 0.07435, 0.8548, 0.07435, 0.8548, 0.07435, 0.9257, 0.1452, 0.9257, 0.1452, 0.9257, 0.1452, 0.9257, 0.1452, 0.9257, 0.1687, 0.9257, 0.1687, 0.9257, 0.1687, 0.9257, 0.1687, 0.9257, 0.1944, 0.9257, 0.1944, 0.9257, 0.1944, 0.9257, 0.1944, 0.9257, 0.2219, 0.9257, 0.2219, 0.9257, 0.2219, 0.9257, 0.2219, 0.9257, 0.2505, 0.9257, 0.2505, 0.9257, 0.2505, 0.9257, 0.2505, 0.9257, 0.2798, 0.9257, 0.2798, 0.7202, 0.9257, 0.7202, 0.9257, 0.7495, 0.9257, 0.7495, 0.9257, 0.7495, 0.9257, 0.7495, 0.9257, 0.7781, 0.9257, 0.7781, 0.9257, 0.7781, 0.9257, 0.7781, 0.9257, 0.8056, 0.9257, 0.8056, 0.9257, 0.8056, 0.9257, 0.8056, 0.9257, 0.8313, 0.9257, 0.8313, 0.9257, 0.8313, 0.9257, 0.8313, 0.9257, 0.8548, 0.9257, 0.8548, 0.9257, 0.8548, 0.9257, 0.8548, 0.9257, 0.9257, 0.8548, 0.9257, 0.8548, 0.9257, 0.8548, 0.9257, 0.8548, 0.9257, 0.8313, 0.9257, 0.8313, 0.9257, 0.8313, 0.9257, 0.8313, 0.9257, 0.8056, 0.9257, 0.8056, 0.9257, 0.8056, 0.9257, 0.8056, 0.9257, 0.7781, 0.9257, 0.7781, 0.9257, 0.7781, 0.9257, 0.7781, 0.9257, 0.7495, 0.9257, 0.7495, 0.9257, 0.7495, 0.9257, 0.7495, 0.9257, 0.7202, 0.9257, 0.7202, 0.2798, 0.9257, 0.2798, 0.9257, 0.2505, 0.9257, 0.2505, 0.9257, 0.2505, 0.9257, 0.2505, 0.9257, 0.2219, 0.9257, 0.2219, 0.9257, 0.2219, 0.9257, 0.2219, 0.9257, 0.1944, 0.9257, 0.1944, 0.9257, 0.1944, 0.9257, 0.1944, 0.9257, 0.1687, 0.9257, 0.1687, 0.9257, 0.1687, 0.9257, 0.1687, 0.9257, 0.1452, 0.9257, 0.1452, 0.9257, 0.1452, 0.9257, 0.1452, 0.9257, 0.07435, 0.8548, 0.07435, 0.8548, 0.07435, 0.8548, 0.07435, 0.8548, 0.07435, 0.8313, 0.07435, 0.8313, 0.07435, 0.8313, 0.07435, 0.8313, 0.07435, 0.8056, 0.07435, 0.8056, 0.07435, 0.8056, 0.07435, 0.8056, 0.07435, 0.7781, 0.07435, 0.7781, 0.07435, 0.7781, 0.07435, 0.7781, 0.07435, 0.7495, 0.07435, 0.7495, 0.07435, 0.7495, 0.07435, 0.7495, 0.07435, 0.7202, 0.07435, 0.7202, 0.2798, 0.07435, 0.2798, 0.07435, 0.2505, 0.07435, 0.2505, 0.07435, 0.2505, 0.07435, 0.2505, 0.07435, 0.2219, 0.07435, 0.2219, 0.07435, 0.2219, 0.07435, 0.2219, 0.07435, 0.1944, 0.07435, 0.1944, 0.07435, 0.1944, 0.07435, 0.1944, 0.07435, 0.1687, 0.07435, 0.1687, 0.07435, 0.1687, 0.07435, 0.1687, 0.07435, 0.1452, 0.07435, 0.1452, 0.07435, 0.1452, 0.07435, 0.1452, 0.07435, 0.07435, 0.1452, 0.07435, 0.1452, 0.07435, 0.1452, 0.07435, 0.1452, 0.07435, 0.1687, 0.07435, 0.1687, 0.07435, 0.1687, 0.07435, 0.1687, 0.07435, 0.1944, 0.07435, 0.1944, 0.07435, 0.1944, 0.07435, 0.1944, 0.07435, 0.2219, 0.07435, 0.2219, 0.07435, 0.2219, 0.07435, 0.2219, 0.07435, 0.2505, 0.07435, 0.2505, 0.07435, 0.2505, 0.07435, 0.2505, 0.07435, 0.2798, 0.07435, 0.2798, 0.07435, 0.7202, 0.07435, 0.2798, 0.07435, 0.2798, 0.07435, 0.7202, 0.8383, 0.0, 0.8383, 0.0, 0.1617, 0.0, 0.1617, 0.0, 0.9257, 0.07435, 0.9257, 0.07433, 0.8383, 0.0, 0.1617, 0.0, 0.07433, 0.07433, 0.07435, 0.07435, 0.2798, 0.07435, 0.7202, 0.07435, 0.1617, 1.0, 0.1617, 1.0, 0.8383, 1.0, 0.8383, 1.0, 0.07435, 0.9257, 0.07433, 0.9257, 0.1617, 1.0, 0.8383, 1.0, 0.9257, 0.9257, 0.9257, 0.9257, 0.7202, 0.9257, 0.2798, 0.9257, 0.7202, 0.9257, 0.7202, 0.9257, 0.2798, 0.9257, 0.2798, 0.9257, 1.0, 0.8383, 1.0, 0.8383, 1.0, 0.1617, 1.0, 0.1617, 0.07435, 0.07435, 0.07433, 0.07433, 0.0, 0.1617, 0.0, 0.8383, 0.07433, 0.9257, 0.07435, 0.9257, 0.07435, 0.7202, 0.07435, 0.2798, 0.9257, 0.9257, 0.9257, 0.9257, 1.0, 0.8383, 1.0, 0.1617, 0.9257, 0.07433, 0.9257, 0.07435, 0.9257, 0.2798, 0.9257, 0.7202, 0.9257, 0.2798, 0.9257, 0.2798, 0.9257, 0.7202, 0.9257, 0.7202, 0.2798, 0.07435, 0.2798, 0.07435, 0.7202, 0.07435, 0.7202, 0.07435, 0.0, 0.1617, 0.07433, 0.07433, 0.0, 0.1387, 0.0, 0.1387, 0.07433, 0.07433, 0.0, 0.1162, 0.0, 0.1162, 0.07433, 0.07433, 0.0, 0.09455, 0.0, 0.09455, 0.07433, 0.07433, 0.0, 0.0743, 0.0, 0.0743, 0.07433, 0.07433, 0.0, 0.05582, 0.0, 0.05582, 0.07433, 0.07433, 0.0, 0.03951, 0.0, 0.03951, 0.07433, 0.07433, 0.0, 0.02568, 0.0, 0.02568, 0.07433, 0.07433, 0.0, 0.01462, 0.0, 0.01462, 0.07433, 0.07433, 0.0, 0.006552, 0.0, 0.006552, 0.07433, 0.07433, 0.0, 0.001646, 0.0, 0.001646, 0.07433, 0.07433, 0.0, 0.0, 0.8383, 0.0, 0.9257, 0.07433, 0.8613, 0.0, 0.8613, 0.0, 0.9257, 0.07433, 0.8838, 0.0, 0.8838, 0.0, 0.9257, 0.07433, 0.9054, 0.0, 0.9054, 0.0, 0.9257, 0.07433, 0.9257, 0.0, 0.9257, 0.0, 0.9257, 0.07433, 0.9442, 0.0, 0.9442, 0.0, 0.9257, 0.07433, 0.9605, 0.0, 0.9605, 0.0, 0.9257, 0.07433, 0.9743, 0.0, 0.9743, 0.0, 0.9257, 0.07433, 0.9854, 0.0, 0.9854, 0.0, 0.9257, 0.07433, 0.9934, 0.0, 0.9934, 0.0, 0.9257, 0.07433, 0.9984, 0.0, 0.9984, 0.0, 0.9257, 0.07433, 1.0, 0.0, 0.1617, 1.0, 0.07433, 0.9257, 0.1387, 1.0, 0.1387, 1.0, 0.07433, 0.9257, 0.1162, 1.0, 0.1162, 1.0, 0.07433, 0.9257, 0.09455, 1.0, 0.09455, 1.0, 0.07433, 0.9257, 0.0743, 1.0, 0.0743, 1.0, 0.07433, 0.9257, 0.05582, 1.0, 0.05582, 1.0, 0.07433, 0.9257, 0.03951, 1.0, 0.03951, 1.0, 0.07433, 0.9257, 0.02568, 1.0, 0.02568, 1.0, 0.07433, 0.9257, 0.01462, 1.0, 0.01462, 1.0, 0.07433, 0.9257, 0.006552, 1.0, 0.006552, 1.0, 0.07433, 0.9257, 0.001646, 1.0, 0.001646, 1.0, 0.07433, 0.9257, 0.0, 1.0, 1.0, 0.8383, 0.9257, 0.9257, 1.0, 0.8613, 1.0, 0.8613, 0.9257, 0.9257, 1.0, 0.8838, 1.0, 0.8838, 0.9257, 0.9257, 1.0, 0.9054, 1.0, 0.9054, 0.9257, 0.9257, 1.0, 0.9257, 1.0, 0.9257, 0.9257, 0.9257, 1.0, 0.9442, 1.0, 0.9442, 0.9257, 0.9257, 1.0, 0.9605, 1.0, 0.9605, 0.9257, 0.9257, 1.0, 0.9743, 1.0, 0.9743, 0.9257, 0.9257, 1.0, 0.9854, 1.0, 0.9854, 0.9257, 0.9257, 1.0, 0.9934, 1.0, 0.9934, 0.9257, 0.9257, 1.0, 0.9984, 1.0, 0.9984, 0.9257, 0.9257, 1.0, 1.0, 0.0, 0.8383, 0.0, 0.8613, 0.0, 0.8613, 0.0, 0.8383, 0.0, 0.8613, 0.0, 0.8838, 0.0, 0.8838, 0.0, 0.8613, 0.0, 0.8838, 0.0, 0.9054, 0.0, 0.9054, 0.0, 0.8838, 0.0, 0.9054, 0.0, 0.9257, 0.0, 0.9257, 0.0, 0.9054, 0.0, 0.9257, 0.0, 0.9442, 0.0, 0.9442, 0.0, 0.9257, 0.0, 0.9442, 0.05582, 1.0, 0.05582, 1.0, 0.0, 0.9442, 0.05582, 1.0, 0.0743, 1.0, 0.0743, 1.0, 0.05582, 1.0, 0.0743, 1.0, 0.09455, 1.0, 0.09455, 1.0, 0.0743, 1.0, 0.09455, 1.0, 0.1162, 1.0, 0.1162, 1.0, 0.09455, 1.0, 0.1162, 1.0, 0.1387, 1.0, 0.1387, 1.0, 0.1162, 1.0, 0.1387, 1.0, 0.1617, 1.0, 0.1617, 1.0, 0.1387, 1.0, 1.0, 0.8383, 1.0, 0.8613, 1.0, 0.8613, 1.0, 0.8383, 1.0, 0.8613, 1.0, 0.8838, 1.0, 0.8838, 1.0, 0.8613, 1.0, 0.8838, 1.0, 0.9054, 1.0, 0.9054, 1.0, 0.8838, 1.0, 0.9054, 1.0, 0.9257, 1.0, 0.9257, 1.0, 0.9054, 1.0, 0.9257, 1.0, 0.9442, 1.0, 0.9442, 1.0, 0.9257, 1.0, 0.9442, 0.9442, 1.0, 0.9442, 1.0, 1.0, 0.9442, 0.9442, 1.0, 0.9257, 1.0, 0.9257, 1.0, 0.9442, 1.0, 0.9257, 1.0, 0.9054, 1.0, 0.9054, 1.0, 0.9257, 1.0, 0.9054, 1.0, 0.8838, 1.0, 0.8838, 1.0, 0.9054, 1.0, 0.8838, 1.0, 0.8613, 1.0, 0.8613, 1.0, 0.8838, 1.0, 0.8613, 1.0, 0.8383, 1.0, 0.8383, 1.0, 0.8613, 1.0, 1.0, 0.1617, 1.0, 0.1387, 1.0, 0.1387, 1.0, 0.1617, 1.0, 0.1387, 1.0, 0.1162, 1.0, 0.1162, 1.0, 0.1387, 1.0, 0.1162, 1.0, 0.09455, 1.0, 0.09455, 1.0, 0.1162, 1.0, 0.09455, 1.0, 0.0743, 1.0, 0.0743, 1.0, 0.09455, 1.0, 0.0743, 1.0, 0.05582, 1.0, 0.05582, 1.0, 0.0743, 1.0, 0.05582, 0.9442, 0.0, 0.9442, 0.0, 1.0, 0.05582, 0.9442, 0.0, 0.9257, 0.0, 0.9257, 0.0, 0.9442, 0.0, 0.9257, 0.0, 0.9054, 0.0, 0.9054, 0.0, 0.9257, 0.0, 0.9054, 0.0, 0.8838, 0.0, 0.8838, 0.0, 0.9054, 0.0, 0.8838, 0.0, 0.8613, 0.0, 0.8613, 0.0, 0.8838, 0.0, 0.8613, 0.0, 0.8383, 0.0, 0.8383, 0.0, 0.8613, 0.0, 0.0, 0.1617, 0.0, 0.1387, 0.0, 0.1387, 0.0, 0.1617, 0.0, 0.1387, 0.0, 0.1162, 0.0, 0.1162, 0.0, 0.1387, 0.0, 0.1162, 0.0, 0.09455, 0.0, 0.09455, 0.0, 0.1162, 0.0, 0.09455, 0.0, 0.0743, 0.0, 0.0743, 0.0, 0.09455, 0.0, 0.0743, 0.0, 0.05582, 0.0, 0.05582, 0.0, 0.0743, 0.0, 0.05582, 0.05582, 0.0, 0.05582, 0.0, 0.0, 0.05582, 0.05582, 0.0, 0.0743, 0.0, 0.0743, 0.0, 0.05582, 0.0, 0.0743, 0.0, 0.09455, 0.0, 0.09455, 0.0, 0.0743, 0.0, 0.09455, 0.0, 0.1162, 0.0, 0.1162, 0.0, 0.09455, 0.0, 0.1162, 0.0, 0.1387, 0.0, 0.1387, 0.0, 0.1162, 0.0, 0.1387, 0.0, 0.1617, 0.0, 0.1617, 0.0, 0.1387, 0.0, 0.0, 0.1617, 0.0, 0.1617, 0.0, 0.8383, 0.0, 0.8383, 0.07435, 0.7202, 0.07435, 0.9257, 0.07435, 0.7495, 0.07435, 0.7495, 0.07435, 0.9257, 0.07435, 0.7781, 0.07435, 0.7781, 0.07435, 0.9257, 0.07435, 0.8056, 0.07435, 0.8056, 0.07435, 0.9257, 0.07435, 0.8313, 0.07435, 0.8313, 0.07435, 0.9257, 0.07435, 0.8548, 0.07435, 0.8548, 0.07435, 0.9257, 0.07435, 0.8755, 0.07435, 0.8755, 0.07435, 0.9257, 0.07435, 0.893, 0.07435, 0.893, 0.07435, 0.9257, 0.07435, 0.9071, 0.07435, 0.9071, 0.07435, 0.9257, 0.07435, 0.9173, 0.07435, 0.9173, 0.07435, 0.9257, 0.07435, 0.9236, 0.07435, 0.9236, 0.07435, 0.9257, 0.07435, 0.9257, 0.2798, 0.07435, 0.07435, 0.07435, 0.2505, 0.07435, 0.2505, 0.07435, 0.07435, 0.07435, 0.2219, 0.07435, 0.2219, 0.07435, 0.07435, 0.07435, 0.1944, 0.07435, 0.1944, 0.07435, 0.07435, 0.07435, 0.1687, 0.07435, 0.1687, 0.07435, 0.07435, 0.07435, 0.1452, 0.07435, 0.1452, 0.07435, 0.07435, 0.07435, 0.1245, 0.07435, 0.1245, 0.07435, 0.07435, 0.07435, 0.107, 0.07435, 0.107, 0.07435, 0.07435, 0.07435, 0.09291, 0.07435, 0.09291, 0.07435, 0.07435, 0.07435, 0.08267, 0.07435, 0.08267, 0.07435, 0.07435, 0.07435, 0.07644, 0.07435, 0.07644, 0.07435, 0.07435, 0.07435, 0.07435, 0.07435, 0.9257, 0.2798, 0.9257, 0.07435, 0.9257, 0.2505, 0.9257, 0.2505, 0.9257, 0.07435, 0.9257, 0.2219, 0.9257, 0.2219, 0.9257, 0.07435, 0.9257, 0.1944, 0.9257, 0.1944, 0.9257, 0.07435, 0.9257, 0.1687, 0.9257, 0.1687, 0.9257, 0.07435, 0.9257, 0.1452, 0.9257, 0.1452, 0.9257, 0.07435, 0.9257, 0.1245, 0.9257, 0.1245, 0.9257, 0.07435, 0.9257, 0.107, 0.9257, 0.107, 0.9257, 0.07435, 0.9257, 0.09291, 0.9257, 0.09291, 0.9257, 0.07435, 0.9257, 0.08267, 0.9257, 0.08267, 0.9257, 0.07435, 0.9257, 0.07644, 0.9257, 0.07644, 0.9257, 0.07435, 0.9257, 0.07435, 0.7202, 0.9257, 0.9257, 0.9257, 0.7495, 0.9257, 0.7495, 0.9257, 0.9257, 0.9257, 0.7781, 0.9257, 0.7781, 0.9257, 0.9257, 0.9257, 0.8056, 0.9257, 0.8056, 0.9257, 0.9257, 0.9257, 0.8313, 0.9257, 0.8313, 0.9257, 0.9257, 0.9257, 0.8548, 0.9257, 0.8548, 0.9257, 0.9257, 0.9257, 0.8755, 0.9257, 0.8755, 0.9257, 0.9257, 0.9257, 0.893, 0.9257, 0.893, 0.9257, 0.9257, 0.9257, 0.9071, 0.9257, 0.9071, 0.9257, 0.9257, 0.9257, 0.9173, 0.9257, 0.9173, 0.9257, 0.9257, 0.9257, 0.9236, 0.9257, 0.9236, 0.9257, 0.9257, 0.9257, 0.9257, 0.9257, 0.7202, 0.07435, 0.7495, 0.07435, 0.7495, 0.07435, 0.7202, 0.07435, 0.7495, 0.07435, 0.7781, 0.07435, 0.7781, 0.07435, 0.7495, 0.07435, 0.7781, 0.07435, 0.8056, 0.07435, 0.8056, 0.07435, 0.7781, 0.07435, 0.8056, 0.07435, 0.8313, 0.07435, 0.8313, 0.07435, 0.8056, 0.07435, 0.8313, 0.07435, 0.8548, 0.07435, 0.8548, 0.07435, 0.8313, 0.07435, 0.8548, 0.07435, 0.9257, 0.1452, 0.9257, 0.1452, 0.8548, 0.07435, 0.9257, 0.1452, 0.9257, 0.1687, 0.9257, 0.1687, 0.9257, 0.1452, 0.9257, 0.1687, 0.9257, 0.1944, 0.9257, 0.1944, 0.9257, 0.1687, 0.9257, 0.1944, 0.9257, 0.2219, 0.9257, 0.2219, 0.9257, 0.1944, 0.9257, 0.2219, 0.9257, 0.2505, 0.9257, 0.2505, 0.9257, 0.2219, 0.9257, 0.2505, 0.9257, 0.2798, 0.9257, 0.2798, 0.9257, 0.2505, 0.7202, 0.9257, 0.7495, 0.9257, 0.7495, 0.9257, 0.7202, 0.9257, 0.7495, 0.9257, 0.7781, 0.9257, 0.7781, 0.9257, 0.7495, 0.9257, 0.7781, 0.9257, 0.8056, 0.9257, 0.8056, 0.9257, 0.7781, 0.9257, 0.8056, 0.9257, 0.8313, 0.9257, 0.8313, 0.9257, 0.8056, 0.9257, 0.8313, 0.9257, 0.8548, 0.9257, 0.8548, 0.9257, 0.8313, 0.9257, 0.8548, 0.9257, 0.9257, 0.8548, 0.9257, 0.8548, 0.8548, 0.9257, 0.9257, 0.8548, 0.9257, 0.8313, 0.9257, 0.8313, 0.9257, 0.8548, 0.9257, 0.8313, 0.9257, 0.8056, 0.9257, 0.8056, 0.9257, 0.8313, 0.9257, 0.8056, 0.9257, 0.7781, 0.9257, 0.7781, 0.9257, 0.8056, 0.9257, 0.7781, 0.9257, 0.7495, 0.9257, 0.7495, 0.9257, 0.7781, 0.9257, 0.7495, 0.9257, 0.7202, 0.9257, 0.7202, 0.9257, 0.7495, 0.2798, 0.9257, 0.2505, 0.9257, 0.2505, 0.9257, 0.2798, 0.9257, 0.2505, 0.9257, 0.2219, 0.9257, 0.2219, 0.9257, 0.2505, 0.9257, 0.2219, 0.9257, 0.1944, 0.9257, 0.1944, 0.9257, 0.2219, 0.9257, 0.1944, 0.9257, 0.1687, 0.9257, 0.1687, 0.9257, 0.1944, 0.9257, 0.1687, 0.9257, 0.1452, 0.9257, 0.1452, 0.9257, 0.1687, 0.9257, 0.1452, 0.9257, 0.07435, 0.8548, 0.07435, 0.8548, 0.1452, 0.9257, 0.07435, 0.8548, 0.07435, 0.8313, 0.07435, 0.8313, 0.07435, 0.8548, 0.07435, 0.8313, 0.07435, 0.8056, 0.07435, 0.8056, 0.07435, 0.8313, 0.07435, 0.8056, 0.07435, 0.7781, 0.07435, 0.7781, 0.07435, 0.8056, 0.07435, 0.7781, 0.07435, 0.7495, 0.07435, 0.7495, 0.07435, 0.7781, 0.07435, 0.7495, 0.07435, 0.7202, 0.07435, 0.7202, 0.07435, 0.7495, 0.2798, 0.07435, 0.2505, 0.07435, 0.2505, 0.07435, 0.2798, 0.07435, 0.2505, 0.07435, 0.2219, 0.07435, 0.2219, 0.07435, 0.2505, 0.07435, 0.2219, 0.07435, 0.1944, 0.07435, 0.1944, 0.07435, 0.2219, 0.07435, 0.1944, 0.07435, 0.1687, 0.07435, 0.1687, 0.07435, 0.1944, 0.07435, 0.1687, 0.07435, 0.1452, 0.07435, 0.1452, 0.07435, 0.1687, 0.07435, 0.1452, 0.07435, 0.07435, 0.1452, 0.07435, 0.1452, 0.1452, 0.07435, 0.07435, 0.1452, 0.07435, 0.1687, 0.07435, 0.1687, 0.07435, 0.1452, 0.07435, 0.1687, 0.07435, 0.1944, 0.07435, 0.1944, 0.07435, 0.1687, 0.07435, 0.1944, 0.07435, 0.2219, 0.07435, 0.2219, 0.07435, 0.1944, 0.07435, 0.2219, 0.07435, 0.2505, 0.07435, 0.2505, 0.07435, 0.2219, 0.07435, 0.2505, 0.07435, 0.2798, 0.07435, 0.2798, 0.07435, 0.2505, 0.07435, 0.7202, 0.07435, 0.7202, 0.07435, 0.2798, 0.07435, 0.2798, 0.0, 0.8383, 0.0, 0.8613, 0.0, 0.8613, 0.0, 0.8383, 0.0, 0.8613, 0.0, 0.8838, 0.0, 0.8838, 0.0, 0.8613, 0.0, 0.8838, 0.0, 0.9054, 0.0, 0.9054, 0.0, 0.8838, 0.0, 0.9054, 0.0, 0.9257, 0.0, 0.9257, 0.0, 0.9054, 0.0, 0.9257, 0.0, 0.9442, 0.0, 0.9442, 0.0, 0.9257, 0.0, 0.9442, 0.05582, 1.0, 0.05582, 1.0, 0.0, 0.9442, 0.05582, 1.0, 0.0743, 1.0, 0.0743, 1.0, 0.05582, 1.0, 0.0743, 1.0, 0.09455, 1.0, 0.09455, 1.0, 0.0743, 1.0, 0.09455, 1.0, 0.1162, 1.0, 0.1162, 1.0, 0.09455, 1.0, 0.1162, 1.0, 0.1387, 1.0, 0.1387, 1.0, 0.1162, 1.0, 0.1387, 1.0, 0.1617, 1.0, 0.1617, 1.0, 0.1387, 1.0, 1.0, 0.8613, 1.0, 0.8383, 1.0, 0.8383, 1.0, 0.8613, 1.0, 0.8838, 1.0, 0.8613, 1.0, 0.8613, 1.0, 0.8838, 1.0, 0.9054, 1.0, 0.8838, 1.0, 0.8838, 1.0, 0.9054, 1.0, 0.9257, 1.0, 0.9054, 1.0, 0.9054, 1.0, 0.9257, 1.0, 0.9442, 1.0, 0.9257, 1.0, 0.9257, 1.0, 0.9442, 0.9442, 1.0, 1.0, 0.9442, 1.0, 0.9442, 0.9442, 1.0, 0.9257, 1.0, 0.9442, 1.0, 0.9442, 1.0, 0.9257, 1.0, 0.9054, 1.0, 0.9257, 1.0, 0.9257, 1.0, 0.9054, 1.0, 0.8838, 1.0, 0.9054, 1.0, 0.9054, 1.0, 0.8838, 1.0, 0.8613, 1.0, 0.8838, 1.0, 0.8838, 1.0, 0.8613, 1.0, 0.8383, 1.0, 0.8613, 1.0, 0.8613, 1.0, 0.8383, 1.0, 1.0, 0.1617, 1.0, 0.1387, 1.0, 0.1387, 1.0, 0.1617, 1.0, 0.1387, 1.0, 0.1162, 1.0, 0.1162, 1.0, 0.1387, 1.0, 0.1162, 1.0, 0.09455, 1.0, 0.09455, 1.0, 0.1162, 1.0, 0.09455, 1.0, 0.0743, 1.0, 0.0743, 1.0, 0.09455, 1.0, 0.0743, 1.0, 0.05582, 1.0, 0.05582, 1.0, 0.0743, 1.0, 0.05582, 0.9442, 0.0, 0.9442, 0.0, 1.0, 0.05582, 0.9442, 0.0, 0.9257, 0.0, 0.9257, 0.0, 0.9442, 0.0, 0.9257, 0.0, 0.9054, 0.0, 0.9054, 0.0, 0.9257, 0.0, 0.9054, 0.0, 0.8838, 0.0, 0.8838, 0.0, 0.9054, 0.0, 0.8838, 0.0, 0.8613, 0.0, 0.8613, 0.0, 0.8838, 0.0, 0.8613, 0.0, 0.8383, 0.0, 0.8383, 0.0, 0.8613, 0.0, 0.0, 0.1387, 0.0, 0.1617, 0.0, 0.1617, 0.0, 0.1387, 0.0, 0.1162, 0.0, 0.1387, 0.0, 0.1387, 0.0, 0.1162, 0.0, 0.09455, 0.0, 0.1162, 0.0, 0.1162, 0.0, 0.09455, 0.0, 0.0743, 0.0, 0.09455, 0.0, 0.09455, 0.0, 0.0743, 0.0, 0.05582, 0.0, 0.0743, 0.0, 0.0743, 0.0, 0.05582, 0.05582, 0.0, 0.0, 0.05582, 0.0, 0.05582, 0.05582, 0.0, 0.0743, 0.0, 0.05582, 0.0, 0.05582, 0.0, 0.0743, 0.0, 0.09455, 0.0, 0.0743, 0.0, 0.0743, 0.0, 0.09455, 0.0, 0.1162, 0.0, 0.09455, 0.0, 0.09455, 0.0, 0.1162, 0.0, 0.1387, 0.0, 0.1162, 0.0, 0.1162, 0.0, 0.1387, 0.0, 0.1617, 0.0, 0.1387, 0.0, 0.1387, 0.0, 0.1617, 0.0, 0.0, 0.1617, 0.0, 0.8383, 0.0, 0.8383, 0.0, 0.1617, 0.8383, 0.0, 0.1617, 0.0, 0.1617, 0.0, 0.8383, 0.0, 1.0, 0.8383, 1.0, 0.1617, 1.0, 0.1617, 1.0, 0.8383, 0.1617, 1.0, 0.8383, 1.0, 0.8383, 1.0, 0.1617, 1.0, 0.7202, 0.07435, 0.7495, 0.07435, 0.7495, 0.07435, 0.7202, 0.07435, 0.7495, 0.07435, 0.7781, 0.07435, 0.7781, 0.07435, 0.7495, 0.07435, 0.7781, 0.07435, 0.8056, 0.07435, 0.8056, 0.07435, 0.7781, 0.07435, 0.8056, 0.07435, 0.8313, 0.07435, 0.8313, 0.07435, 0.8056, 0.07435, 0.8313, 0.07435, 0.8548, 0.07435, 0.8548, 0.07435, 0.8313, 0.07435, 0.8548, 0.07435, 0.9257, 0.1452, 0.9257, 0.1452, 0.8548, 0.07435, 0.9257, 0.1452, 0.9257, 0.1687, 0.9257, 0.1687, 0.9257, 0.1452, 0.9257, 0.1687, 0.9257, 0.1944, 0.9257, 0.1944, 0.9257, 0.1687, 0.9257, 0.1944, 0.9257, 0.2219, 0.9257, 0.2219, 0.9257, 0.1944, 0.9257, 0.2219, 0.9257, 0.2505, 0.9257, 0.2505, 0.9257, 0.2219, 0.9257, 0.2505, 0.9257, 0.2798, 0.9257, 0.2798, 0.9257, 0.2505, 0.7495, 0.9257, 0.7202, 0.9257, 0.7202, 0.9257, 0.7495, 0.9257, 0.7781, 0.9257, 0.7495, 0.9257, 0.7495, 0.9257, 0.7781, 0.9257, 0.8056, 0.9257, 0.7781, 0.9257, 0.7781, 0.9257, 0.8056, 0.9257, 0.8313, 0.9257, 0.8056, 0.9257, 0.8056, 0.9257, 0.8313, 0.9257, 0.8548, 0.9257, 0.8313, 0.9257, 0.8313, 0.9257, 0.8548, 0.9257, 0.9257, 0.8548, 0.8548, 0.9257, 0.8548, 0.9257, 0.9257, 0.8548, 0.9257, 0.8313, 0.9257, 0.8548, 0.9257, 0.8548, 0.9257, 0.8313, 0.9257, 0.8056, 0.9257, 0.8313, 0.9257, 0.8313, 0.9257, 0.8056, 0.9257, 0.7781, 0.9257, 0.8056, 0.9257, 0.8056, 0.9257, 0.7781, 0.9257, 0.7495, 0.9257, 0.7781, 0.9257, 0.7781, 0.9257, 0.7495, 0.9257, 0.7202, 0.9257, 0.7495, 0.9257, 0.7495, 0.9257, 0.7202, 0.2798, 0.9257, 0.2505, 0.9257, 0.2505, 0.9257, 0.2798, 0.9257, 0.2505, 0.9257, 0.2219, 0.9257, 0.2219, 0.9257, 0.2505, 0.9257, 0.2219, 0.9257, 0.1944, 0.9257, 0.1944, 0.9257, 0.2219, 0.9257, 0.1944, 0.9257, 0.1687, 0.9257, 0.1687, 0.9257, 0.1944, 0.9257, 0.1687, 0.9257, 0.1452, 0.9257, 0.1452, 0.9257, 0.1687, 0.9257, 0.1452, 0.9257, 0.07435, 0.8548, 0.07435, 0.8548, 0.1452, 0.9257, 0.07435, 0.8548, 0.07435, 0.8313, 0.07435, 0.8313, 0.07435, 0.8548, 0.07435, 0.8313, 0.07435, 0.8056, 0.07435, 0.8056, 0.07435, 0.8313, 0.07435, 0.8056, 0.07435, 0.7781, 0.07435, 0.7781, 0.07435, 0.8056, 0.07435, 0.7781, 0.07435, 0.7495, 0.07435, 0.7495, 0.07435, 0.7781, 0.07435, 0.7495, 0.07435, 0.7202, 0.07435, 0.7202, 0.07435, 0.7495, 0.2505, 0.07435, 0.2798, 0.07435, 0.2798, 0.07435, 0.2505, 0.07435, 0.2219, 0.07435, 0.2505, 0.07435, 0.2505, 0.07435, 0.2219, 0.07435, 0.1944, 0.07435, 0.2219, 0.07435, 0.2219, 0.07435, 0.1944, 0.07435, 0.1687, 0.07435, 0.1944, 0.07435, 0.1944, 0.07435, 0.1687, 0.07435, 0.1452, 0.07435, 0.1687, 0.07435, 0.1687, 0.07435, 0.1452, 0.07435, 0.07435, 0.1452, 0.1452, 0.07435, 0.1452, 0.07435, 0.07435, 0.1452, 0.07435, 0.1687, 0.07435, 0.1452, 0.07435, 0.1452, 0.07435, 0.1687, 0.07435, 0.1944, 0.07435, 0.1687, 0.07435, 0.1687, 0.07435, 0.1944, 0.07435, 0.2219, 0.07435, 0.1944, 0.07435, 0.1944, 0.07435, 0.2219, 0.07435, 0.2505, 0.07435, 0.2219, 0.07435, 0.2219, 0.07435, 0.2505, 0.07435, 0.2798, 0.07435, 0.2505, 0.07435, 0.2505, 0.07435, 0.2798, 0.07435, 0.7202, 0.07435, 0.2798, 0.07435, 0.2798, 0.07435, 0.7202, 0.7202, 0.9257, 0.2798, 0.9257, 0.2798, 0.9257, 0.7202, 0.9257, 0.2798, 0.07435, 0.7202, 0.07435, 0.7202, 0.07435, 0.2798, 0.07435, 0.9257, 0.2798, 0.9257, 0.7202, 0.9257, 0.7202, 0.9257, 0.2798])
me_plane.materials.append(mat_material)
me_plane.update()
me_plane_001 = bpy.data.meshes.new('Plane.001')
me_plane_001.from_pydata([(-0.2338, -0.649, -1.726), (-0.3413, -0.6349, -1.726), (-0.443, -0.8582, -0.01001), (0.2338, -0.649, -1.726), (0.443, -0.8582, -0.01001), (0.3413, -0.6349, -1.726), (0.5505, -0.8441, -0.01001), (0.4414, -0.5934, -1.726), (0.6506, -0.8026, -0.01001), (0.5274, -0.5274, -1.726), (0.7366, -0.7366, -0.01001), (0.5934, -0.4414, -1.726), (0.8026, -0.6506, -0.01001), (0.6349, -0.3413, -1.726), (0.8441, -0.5505, -0.01001), (0.649, -0.2338, -1.726), (0.8582, -0.443, -0.01001), (0.649, 0.2338, -1.726), (0.8582, 0.443, -0.01001), (0.6349, 0.3413, -1.726), (0.8441, 0.5505, -0.01001), (0.5934, 0.4414, -1.726), (0.8026, 0.6506, -0.01001), (0.5274, 0.5274, -1.726), (0.7366, 0.7366, -0.01001), (0.4414, 0.5934, -1.726), (0.6506, 0.8026, -0.01001), (0.3413, 0.6349, -1.726), (0.5505, 0.8441, -0.01001), (0.2338, 0.649, -1.726), (0.443, 0.8582, -0.01001), (-0.2338, 0.649, -1.726), (-0.443, 0.8582, -0.01001), (-0.3413, 0.6349, -1.726), (-0.5505, 0.8441, -0.01001), (-0.4414, 0.5934, -1.726), (-0.6506, 0.8026, -0.01001), (-0.5274, 0.5274, -1.726), (-0.7366, 0.7366, -0.01001), (-0.5934, 0.4414, -1.726), (-0.8026, 0.6506, -0.01001), (-0.6349, 0.3413, -1.726), (-0.8441, 0.5505, -0.01001), (-0.649, 0.2338, -1.726), (-0.8582, 0.443, -0.01001), (-0.649, -0.2338, -1.726), (-0.6349, -0.3413, -1.726), (-0.8582, -0.443, -0.01001), (-0.8441, -0.5505, -0.01001), (-0.8026, -0.6506, -0.01001), (-0.7366, -0.7366, -0.01001), (-0.5934, -0.4414, -1.726), (-0.5274, -0.5274, -1.726), (-0.4414, -0.5934, -1.726), (-0.6506, -0.8026, -0.01001), (-0.5505, -0.8441, -0.01001), (-0.2334, -0.6423, -1.719), (-0.3396, -0.6283, -1.719), (-0.4423, -0.8483, -0.00872), (0.2334, -0.6423, -1.719), (0.4423, -0.8483, -0.00872), (0.3396, -0.6283, -1.719), (0.5479, -0.8345, -0.008528), (0.4381, -0.5875, -1.719), (0.6457, -0.7941, -0.008366), (0.5226, -0.5226, -1.719), (0.7296, -0.7296, -0.008312), (0.5875, -0.4381, -1.719), (0.7941, -0.6457, -0.008366), (0.6283, -0.3396, -1.719), (0.8345, -0.5479, -0.008528), (0.6423, -0.2334, -1.719), (0.8483, -0.4423, -0.00872), (0.6423, 0.2334, -1.719), (0.8483, 0.4423, -0.00872), (0.6283, 0.3396, -1.719), (0.8345, 0.5479, -0.008528), (0.5875, 0.4381, -1.719), (0.7941, 0.6457, -0.008366), (0.5226, 0.5226, -1.719), (0.7296, 0.7296, -0.008312), (0.4381, 0.5875, -1.719), (0.6457, 0.7941, -0.008366), (0.3396, 0.6283, -1.719), (0.5479, 0.8345, -0.008528), (0.2334, 0.6423, -1.719), (0.4423, 0.8483, -0.00872), (-0.2334, 0.6423, -1.719), (-0.4423, 0.8483, -0.00872), (-0.3396, 0.6283, -1.719), (-0.5479, 0.8345, -0.008528), (-0.4381, 0.5875, -1.719), (-0.6457, 0.7941, -0.008366), (-0.5226, 0.5226, -1.719), (-0.7296, 0.7296, -0.008312), (-0.5875, 0.4381, -1.719), (-0.7941, 0.6457, -0.008366), (-0.6283, 0.3396, -1.719), (-0.8345, 0.5479, -0.008528), (-0.6423, 0.2334, -1.719), (-0.8483, 0.4423, -0.00872), (-0.6423, -0.2334, -1.719), (-0.6283, -0.3396, -1.719), (-0.8483, -0.4423, -0.00872), (-0.8345, -0.5479, -0.008528), (-0.7941, -0.6457, -0.008366), (-0.7296, -0.7296, -0.008312), (-0.5875, -0.4381, -1.719), (-0.5226, -0.5226, -1.719), (-0.4381, -0.5875, -1.719), (-0.6457, -0.7941, -0.008366), (-0.5479, -0.8345, -0.008528)], [], [(43, 41, 39, 37, 35, 33, 31, 29, 27, 25, 23, 21, 19, 17, 15, 13, 11, 9, 7, 5, 3, 0, 1, 53, 52, 51, 46, 45), (0, 2, 55, 1), (3, 4, 2, 0), (4, 3, 5, 6), (6, 5, 7, 8), (8, 7, 9, 10), (10, 9, 11, 12), (12, 11, 13, 14), (14, 13, 15, 16), (17, 18, 16, 15), (18, 17, 19, 20), (20, 19, 21, 22), (22, 21, 23, 24), (24, 23, 25, 26), (26, 25, 27, 28), (28, 27, 29, 30), (31, 32, 30, 29), (32, 31, 33, 34), (34, 33, 35, 36), (36, 35, 37, 38), (38, 37, 39, 40), (40, 39, 41, 42), (42, 41, 43, 44), (45, 47, 44, 43), (46, 48, 47, 45), (51, 49, 48, 46), (52, 50, 49, 51), (53, 54, 50, 52), (1, 55, 54, 53), (99, 101, 102, 107, 108, 109, 57, 56, 59, 61, 63, 65, 67, 69, 71, 73, 75, 77, 79, 81, 83, 85, 87, 89, 91, 93, 95, 97), (56, 57, 111, 58), (59, 56, 58, 60), (60, 62, 61, 59), (62, 64, 63, 61), (64, 66, 65, 63), (66, 68, 67, 65), (68, 70, 69, 67), (70, 72, 71, 69), (73, 71, 72, 74), (74, 76, 75, 73), (76, 78, 77, 75), (78, 80, 79, 77), (80, 82, 81, 79), (82, 84, 83, 81), (84, 86, 85, 83), (87, 85, 86, 88), (88, 90, 89, 87), (90, 92, 91, 89), (92, 94, 93, 91), (94, 96, 95, 93), (96, 98, 97, 95), (98, 100, 99, 97), (101, 99, 100, 103), (102, 101, 103, 104), (107, 102, 104, 105), (108, 107, 105, 106), (109, 108, 106, 110), (57, 109, 110, 111), (47, 48, 104, 103), (44, 47, 103, 100), (48, 49, 105, 104), (49, 50, 106, 105), (54, 55, 111, 110), (50, 54, 110, 106), (55, 2, 58, 111), (42, 44, 100, 98), (40, 42, 98, 96), (38, 40, 96, 94), (36, 38, 94, 92), (34, 36, 92, 90), (32, 34, 90, 88), (30, 32, 88, 86), (28, 30, 86, 84), (26, 28, 84, 82), (24, 26, 82, 80), (22, 24, 80, 78), (20, 22, 78, 76), (18, 20, 76, 74), (16, 18, 74, 72), (14, 16, 72, 70), (12, 14, 70, 68), (10, 12, 68, 66), (8, 10, 66, 64), (6, 8, 64, 62), (4, 6, 62, 60), (2, 4, 60, 58)])
me_plane_001.polygons.foreach_set('use_smooth', [True] * 86)
_uv = me_plane_001.uv_layers.new(name='UVMap')
_uv.uv.foreach_set('vector', [0.125, 0.58, 0.1277, 0.5593, 0.1357, 0.54, 0.1484, 0.5234, 0.165, 0.5107, 0.1843, 0.5027, 0.205, 0.5, 0.295, 0.5, 0.3157, 0.5027, 0.335, 0.5107, 0.3516, 0.5234, 0.3643, 0.54, 0.3723, 0.5593, 0.375, 0.58, 0.375, 0.67, 0.3723, 0.6907, 0.3643, 0.71, 0.3516, 0.7266, 0.335, 0.7393, 0.3157, 0.7473, 0.295, 0.75, 0.205, 0.75, 0.1843, 0.7473, 0.165, 0.7393, 0.1484, 0.7266, 0.1357, 0.71, 0.1277, 0.6907, 0.125, 0.67, 0.375, 0.92, 0.625, 0.9395, 0.6248, 0.9552, 0.3748, 0.9407, 0.375, 0.83, 0.625, 0.8105, 0.625, 0.9395, 0.375, 0.92, 0.625, 0.8105, 0.375, 0.83, 0.3748, 0.8093, 0.6248, 0.7948, 0.6248, 0.7948, 0.3748, 0.8093, 0.374, 0.7899, 0.624, 0.7802, 0.624, 0.7802, 0.374, 0.7899, 0.375, 0.75, 0.6208, 0.75, 0.6208, 0.75, 0.375, 0.75, 0.374, 0.7101, 0.624, 0.7198, 0.624, 0.7198, 0.374, 0.7101, 0.3748, 0.6907, 0.6248, 0.7052, 0.6248, 0.7052, 0.3748, 0.6907, 0.375, 0.67, 0.625, 0.6895, 0.375, 0.58, 0.625, 0.5605, 0.625, 0.6895, 0.375, 0.67, 0.625, 0.5605, 0.375, 0.58, 0.3748, 0.5593, 0.6248, 0.5448, 0.6248, 0.5448, 0.3748, 0.5593, 0.374, 0.5399, 0.624, 0.5302, 0.624, 0.5302, 0.374, 0.5399, 0.375, 0.5, 0.6208, 0.5, 0.6208, 0.5, 0.375, 0.5, 0.374, 0.4601, 0.624, 0.4698, 0.624, 0.4698, 0.374, 0.4601, 0.3748, 0.4407, 0.6248, 0.4552, 0.6248, 0.4552, 0.3748, 0.4407, 0.375, 0.42, 0.625, 0.4395, 0.375, 0.33, 0.625, 0.3105, 0.625, 0.4395, 0.375, 0.42, 0.625, 0.3105, 0.375, 0.33, 0.3748, 0.3093, 0.6248, 0.2948, 0.6248, 0.2948, 0.3748, 0.3093, 0.374, 0.2899, 0.624, 0.2802, 0.624, 0.2802, 0.374, 0.2899, 0.375, 0.25, 0.6208, 0.25, 0.6208, 0.25, 0.375, 0.25, 0.374, 0.2101, 0.624, 0.2198, 0.624, 0.2198, 0.374, 0.2101, 0.3748, 0.1907, 0.6248, 0.2052, 0.6248, 0.2052, 0.3748, 0.1907, 0.375, 0.17, 0.625, 0.1895, 0.375, 0.07996, 0.625, 0.06047, 0.625, 0.1895, 0.375, 0.17, 0.3748, 0.05926, 0.6248, 0.04481, 0.625, 0.06047, 0.375, 0.07996, 0.374, 0.03995, 0.624, 0.03019, 0.6248, 0.04481, 0.3748, 0.05926, 0.375, 0.0, 0.6208, 0.0, 0.624, 0.03019, 0.374, 0.03995, 0.374, 0.9601, 0.624, 0.9698, 0.6208, 1.0, 0.375, 1.0, 0.3748, 0.9407, 0.6248, 0.9552, 0.624, 0.9698, 0.374, 0.9601, 0.125, 0.58, 0.125, 0.67, 0.1277, 0.6907, 0.1357, 0.71, 0.1484, 0.7266, 0.165, 0.7393, 0.1843, 0.7473, 0.205, 0.75, 0.295, 0.75, 0.3157, 0.7473, 0.335, 0.7393, 0.3516, 0.7266, 0.3643, 0.71, 0.3723, 0.6907, 0.375, 0.67, 0.375, 0.58, 0.3723, 0.5593, 0.3643, 0.54, 0.3516, 0.5234, 0.335, 0.5107, 0.3157, 0.5027, 0.295, 0.5, 0.205, 0.5, 0.1843, 0.5027, 0.165, 0.5107, 0.1484, 0.5234, 0.1357, 0.54, 0.1277, 0.5593, 0.375, 0.92, 0.3748, 0.9407, 0.6248, 0.9552, 0.625, 0.9395, 0.375, 0.83, 0.375, 0.92, 0.625, 0.9395, 0.625, 0.8105, 0.625, 0.8105, 0.6248, 0.7948, 0.3748, 0.8093, 0.375, 0.83, 0.6248, 0.7948, 0.624, 0.7802, 0.374, 0.7899, 0.3748, 0.8093, 0.624, 0.7802, 0.6208, 0.75, 0.375, 0.75, 0.374, 0.7899, 0.6208, 0.75, 0.624, 0.7198, 0.374, 0.7101, 0.375, 0.75, 0.624, 0.7198, 0.6248, 0.7052, 0.3748, 0.6907, 0.374, 0.7101, 0.6248, 0.7052, 0.625, 0.6895, 0.375, 0.67, 0.3748, 0.6907, 0.375, 0.58, 0.375, 0.67, 0.625, 0.6895, 0.625, 0.5605, 0.625, 0.5605, 0.6248, 0.5448, 0.3748, 0.5593, 0.375, 0.58, 0.6248, 0.5448, 0.624, 0.5302, 0.374, 0.5399, 0.3748, 0.5593, 0.624, 0.5302, 0.6208, 0.5, 0.375, 0.5, 0.374, 0.5399, 0.6208, 0.5, 0.624, 0.4698, 0.374, 0.4601, 0.375, 0.5, 0.624, 0.4698, 0.6248, 0.4552, 0.3748, 0.4407, 0.374, 0.4601, 0.6248, 0.4552, 0.625, 0.4395, 0.375, 0.42, 0.3748, 0.4407, 0.375, 0.33, 0.375, 0.42, 0.625, 0.4395, 0.625, 0.3105, 0.625, 0.3105, 0.6248, 0.2948, 0.3748, 0.3093, 0.375, 0.33, 0.6248, 0.2948, 0.624, 0.2802, 0.374, 0.2899, 0.3748, 0.3093, 0.624, 0.2802, 0.6208, 0.25, 0.375, 0.25, 0.374, 0.2899, 0.6208, 0.25, 0.624, 0.2198, 0.374, 0.2101, 0.375, 0.25, 0.624, 0.2198, 0.6248, 0.2052, 0.3748, 0.1907, 0.374, 0.2101, 0.6248, 0.2052, 0.625, 0.1895, 0.375, 0.17, 0.3748, 0.1907, 0.375, 0.07996, 0.375, 0.17, 0.625, 0.1895, 0.625, 0.06047, 0.3748, 0.05926, 0.375, 0.07996, 0.625, 0.06047, 0.6248, 0.04481, 0.374, 0.03995, 0.3748, 0.05926, 0.6248, 0.04481, 0.624, 0.03019, 0.375, 0.0, 0.374, 0.03995, 0.624, 0.03019, 0.6208, 0.0, 0.374, 0.9601, 0.375, 1.0, 0.6208, 1.0, 0.624, 0.9698, 0.3748, 0.9407, 0.374, 0.9601, 0.624, 0.9698, 0.6248, 0.9552, 0.625, 0.06047, 0.6248, 0.04481, 0.6248, 0.04481, 0.625, 0.06047, 0.625, 0.1895, 0.625, 0.06047, 0.625, 0.06047, 0.625, 0.1895, 0.6248, 0.04481, 0.624, 0.03019, 0.624, 0.03019, 0.6248, 0.04481, 0.624, 0.03019, 0.6208, 0.0, 0.6208, 0.0, 0.624, 0.03019, 0.624, 0.9698, 0.6248, 0.9552, 0.6248, 0.9552, 0.624, 0.9698, 0.6208, 1.0, 0.624, 0.9698, 0.624, 0.9698, 0.6208, 1.0, 0.6248, 0.9552, 0.625, 0.9395, 0.625, 0.9395, 0.6248, 0.9552, 0.6248, 0.2052, 0.625, 0.1895, 0.625, 0.1895, 0.6248, 0.2052, 0.624, 0.2198, 0.6248, 0.2052, 0.6248, 0.2052, 0.624, 0.2198, 0.6208, 0.25, 0.624, 0.2198, 0.624, 0.2198, 0.6208, 0.25, 0.624, 0.2802, 0.6208, 0.25, 0.6208, 0.25, 0.624, 0.2802, 0.6248, 0.2948, 0.624, 0.2802, 0.624, 0.2802, 0.6248, 0.2948, 0.625, 0.3105, 0.6248, 0.2948, 0.6248, 0.2948, 0.625, 0.3105, 0.625, 0.4395, 0.625, 0.3105, 0.625, 0.3105, 0.625, 0.4395, 0.6248, 0.4552, 0.625, 0.4395, 0.625, 0.4395, 0.6248, 0.4552, 0.624, 0.4698, 0.6248, 0.4552, 0.6248, 0.4552, 0.624, 0.4698, 0.6208, 0.5, 0.624, 0.4698, 0.624, 0.4698, 0.6208, 0.5, 0.624, 0.5302, 0.6208, 0.5, 0.6208, 0.5, 0.624, 0.5302, 0.6248, 0.5448, 0.624, 0.5302, 0.624, 0.5302, 0.6248, 0.5448, 0.625, 0.5605, 0.6248, 0.5448, 0.6248, 0.5448, 0.625, 0.5605, 0.625, 0.6895, 0.625, 0.5605, 0.625, 0.5605, 0.625, 0.6895, 0.6248, 0.7052, 0.625, 0.6895, 0.625, 0.6895, 0.6248, 0.7052, 0.624, 0.7198, 0.6248, 0.7052, 0.6248, 0.7052, 0.624, 0.7198, 0.6208, 0.75, 0.624, 0.7198, 0.624, 0.7198, 0.6208, 0.75, 0.624, 0.7802, 0.6208, 0.75, 0.6208, 0.75, 0.624, 0.7802, 0.6248, 0.7948, 0.624, 0.7802, 0.624, 0.7802, 0.6248, 0.7948, 0.625, 0.8105, 0.6248, 0.7948, 0.6248, 0.7948, 0.625, 0.8105, 0.625, 0.9395, 0.625, 0.8105, 0.625, 0.8105, 0.625, 0.9395])
me_plane_001.materials.append(mat_material)
me_plane_001.update()

# ---- objects
ob_plane = bpy.data.objects.new('Plane', me_plane)
ob_plane_001 = bpy.data.objects.new('Plane.001', me_plane_001)

# ---- transforms, parenting, visibility, modifiers, constraints
ob_plane.location = (0.0, 0.0, 1.012)
ob_plane.scale = (1.165, 1.165, 1.165)
ob_plane_001.location = (0.0, 0.0, 1.012)
ob_plane_001.scale = (1.165, 1.165, 1.165)

# ---- collection membership
col_collection.objects.link(ob_plane)
col_collection.objects.link(ob_plane_001)

# ---- scene / render settings (as saved in the file)
scene.frame_start = 1; scene.frame_end = 250; scene.frame_set(1)
scene.render.engine = 'BLENDER_EEVEE_NEXT'
scene.cycles.sampling_pattern = 'TABULATED_SOBOL'
scene.view_settings.view_transform = 'Filmic'
bpy.context.view_layer.update()

# ---- added for rendering (the .blend has no active camera and no usable light): camera, sun
cam_auto = bpy.data.cameras.new('AutoCamera')
cam_auto.lens = 50.0
cam_auto.sensor_width = 36.0
cam_auto.clip_end = 1000.0
ob_auto_camera = bpy.data.objects.new('AutoCamera', cam_auto)
scene.collection.objects.link(ob_auto_camera)
ob_auto_camera.location = (3.57247, -4.28697, 2.86381)
ob_auto_camera.rotation_euler = (1.09748, -7.21219e-08, 0.694738)
scene.camera = ob_auto_camera
light_auto_sun = bpy.data.lights.new('AutoSun', 'SUN')
light_auto_sun.energy = 3.0
light_auto_sun.angle = 0.0523599
ob_auto_sun = bpy.data.objects.new('AutoSun', light_auto_sun)
scene.collection.objects.link(ob_auto_sun)
ob_auto_sun.rotation_euler = (0.872665, 0.174533, 0.523599)
bpy.context.view_layer.update()
